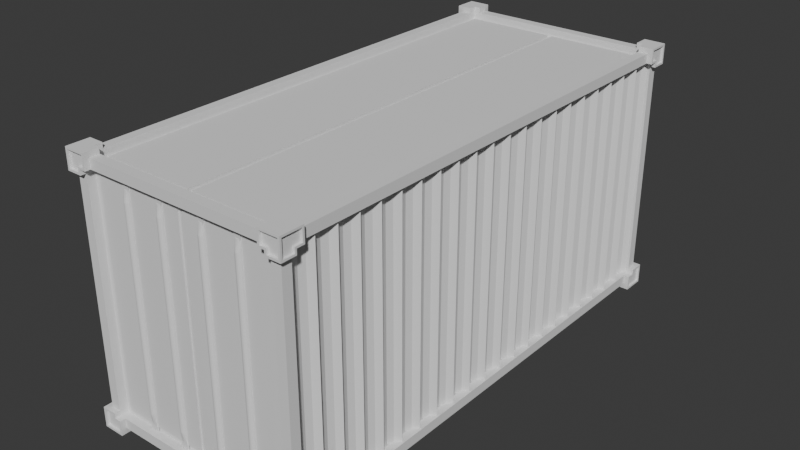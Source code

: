 # Source: coso_metal.blend  (saved by Blender 4.1.24; exported with 4.5.12 LTS)
import bpy
from mathutils import Matrix  # noqa: F401  (used for matrix-valued properties, if any)

bpy.ops.wm.read_factory_settings(use_empty=True)
scene = bpy.context.scene
scene.name = 'Scene'

# ---- collections
col_collection = bpy.data.collections.new('Collection'); scene.collection.children.link(col_collection)

# ---- world
world_world = bpy.data.worlds.new('World'); scene.world = world_world
world_world.use_nodes = True; world_world.node_tree.nodes.clear()
_N = world_world.node_tree.nodes; _L = world_world.node_tree.links
n0 = _N.new('ShaderNodeOutputWorld'); n0.name = 'World Output'; n0.location = (300, 300)
n1 = _N.new('ShaderNodeBackground'); n1.name = 'Background'; n1.location = (10, 300)
n1.inputs[0].default_value = (0.05088, 0.05088, 0.05088, 1.0)
_L.new(n1.outputs[0], n0.inputs[0])
n0.is_active_output = True
world_world.color = (0.05088, 0.05088, 0.05088)
world_world.use_sun_shadow = False
world_world.sun_shadow_jitter_overblur = 0.0

# ---- meshes
me_plane = bpy.data.meshes.new('Plane')
me_plane.from_pydata([(-0.9109, -2.223, 0.0), (-0.9109, 2.223, 0.0), (0.9109, 2.223, 0.0), (0.9109, -2.223, 0.0), (-0.9109, -2.223, 2.299), (0.9109, -2.223, 2.299), (0.9109, 2.223, 2.299), (-0.9109, 2.223, 2.299), (0.9109, 2.312, 0.08913), (-0.9109, 2.312, 0.08913), (-0.9109, 2.312, 2.21), (0.9109, 2.312, 2.21), (-0.9109, -2.312, 0.08913), (0.9109, -2.312, 0.08913), (0.9109, -2.312, 2.21), (-0.9109, -2.312, 2.21), (1.0, -2.223, 0.08913), (1.0, 2.223, 0.08913), (1.0, 2.223, 2.21), (1.0, -2.223, 2.21), (-1.0, 2.223, 0.08913), (-1.0, -2.223, 0.08913), (-1.0, -2.223, 2.21), (-1.0, 2.223, 2.21), (-0.9109, 2.223, 0.07592), (-0.9109, -2.223, 0.07592), (0.9109, -2.223, 0.07592), (0.9109, 2.223, 0.07592), (-0.9109, -2.223, 2.223), (0.9109, -2.223, 2.223), (-0.9109, 2.223, 2.223), (0.9109, 2.223, 2.223), (0.9109, 2.236, 0.08913), (-0.9109, 2.236, 0.08913), (0.9109, 2.236, 2.21), (-0.9109, 2.236, 2.21), (-0.9109, -2.236, 0.08913), (0.9109, -2.236, 0.08913), (-0.9109, -2.236, 2.21), (0.9109, -2.236, 2.21), (0.9241, -2.223, 0.08913), (0.9241, 2.223, 0.08913), (0.9241, -2.223, 2.21), (0.9241, 2.223, 2.21), (-0.9241, 2.223, 0.08913), (-0.9241, -2.223, 0.08913), (-0.9241, 2.223, 2.21), (-0.9241, -2.223, 2.21), (-0.8517, -2.312, 0.0), (0.8517, -2.312, 0.0), (0.8517, 2.312, 0.0), (-0.8517, 2.312, 0.0), (0.8517, -2.312, 2.299), (-0.8517, -2.312, 2.299), (-0.8517, 2.312, 2.299), (0.8517, 2.312, 2.299), (-0.8517, -2.223, 0.0), (0.8517, -2.223, 0.0), (-0.8517, 2.223, 0.0), (0.8517, 2.223, 0.0), (0.8517, -2.223, 2.299), (-0.8517, -2.223, 2.299), (0.8517, 2.223, 2.299), (-0.8517, 2.223, 2.299), (-0.8517, 2.312, 0.08913), (0.8517, 2.312, 0.08913), (-0.8517, 2.312, 2.21), (0.8517, 2.312, 2.21), (-0.8517, -2.312, 0.08913), (0.8517, -2.312, 0.08913), (0.8517, -2.312, 2.21), (-0.8517, -2.312, 2.21), (0.8517, -2.223, 0.07592), (-0.8517, -2.223, 0.07592), (0.8517, 2.223, 0.07592), (-0.8517, 2.223, 0.07592), (-0.8517, -2.223, 2.223), (0.8517, -2.223, 2.223), (-0.8517, 2.223, 2.223), (0.8517, 2.223, 2.223), (0.8517, 2.236, 0.08913), (-0.8517, 2.236, 0.08913), (0.8517, 2.236, 2.21), (-0.8517, 2.236, 2.21), (0.8517, -2.236, 0.08913), (-0.8517, -2.236, 0.08913), (-0.8517, -2.236, 2.21), (0.8517, -2.236, 2.21), (-0.8517, -2.151, 0.07592), (-0.8517, 2.151, 0.07592), (0.8517, 2.151, 0.07592), (0.8517, -2.151, 0.07592), (-0.8517, -2.151, 2.223), (-0.8517, 2.151, 2.223), (0.8517, 2.151, 2.223), (0.8517, -2.151, 2.223), (-0.9241, 2.151, 2.21), (-0.9241, -2.151, 2.21), (-0.9241, 2.151, 0.08913), (-0.9241, -2.151, 0.08913), (0.9241, 2.151, 2.21), (0.9241, -2.151, 2.21), (0.9241, -2.151, 0.08913), (0.9241, 2.151, 0.08913), (0.9109, 2.151, 2.223), (0.9109, -2.151, 2.223), (-0.9109, -2.151, 2.223), (-0.9109, 2.151, 2.223), (0.9109, -2.151, 0.07592), (0.9109, 2.151, 0.07592), (-0.9109, 2.151, 0.07592), (-0.9109, -2.151, 0.07592), (-1.0, -2.151, 2.21), (-1.0, 2.151, 2.21), (-1.0, -2.151, 0.08913), (-1.0, 2.151, 0.08913), (1.0, -2.151, 2.21), (1.0, 2.151, 2.21), (1.0, 2.151, 0.08913), (1.0, -2.151, 0.08913), (0.9109, 2.151, 2.299), (0.9109, -2.151, 2.299), (-0.9109, 2.151, 2.299), (-0.9109, -2.151, 2.299), (0.9109, -2.151, 0.0), (0.9109, 2.151, 0.0), (-0.9109, -2.151, 0.0), (-0.9109, 2.151, 0.0), (1.0, -2.151, 2.299), (1.0, 2.151, 2.299), (-1.0, 2.151, 2.299), (-1.0, -2.151, 2.299), (1.0, 2.151, 0.0), (1.0, -2.151, 0.0), (-1.0, -2.151, 0.0), (-1.0, 2.151, 0.0), (-0.9241, -2.223, 2.163), (-0.9241, -2.223, 0.1359), (-0.9241, 2.223, 0.1359), (-0.9241, 2.223, 2.163), (0.9241, 2.223, 2.163), (0.9241, 2.223, 0.1359), (0.9241, -2.223, 0.1359), (0.9241, -2.223, 2.163), (0.9109, -2.236, 0.1359), (0.9109, -2.236, 2.163), (-0.9109, -2.236, 0.1359), (-0.9109, -2.236, 2.163), (-0.9109, 2.236, 0.1359), (-0.9109, 2.236, 2.163), (0.9109, 2.236, 0.1359), (0.9109, 2.236, 2.163), (-1.0, -2.223, 0.1359), (-1.0, -2.223, 2.163), (-1.0, 2.223, 2.163), (-1.0, 2.223, 0.1359), (1.0, 2.223, 2.163), (1.0, 2.223, 0.1359), (1.0, -2.223, 2.163), (1.0, -2.223, 0.1359), (0.9109, -2.312, 0.1359), (0.9109, -2.312, 2.163), (-0.9109, -2.312, 2.163), (-0.9109, -2.312, 0.1359), (-0.9109, 2.312, 2.163), (-0.9109, 2.312, 0.1359), (0.9109, 2.312, 0.1359), (0.9109, 2.312, 2.163), (-1.0, -2.312, 0.1359), (-1.0, -2.312, 2.163), (1.0, -2.312, 2.163), (1.0, -2.312, 0.1359), (1.0, 2.312, 2.163), (1.0, 2.312, 0.1359), (-1.0, 2.312, 0.1359), (-1.0, 2.312, 2.163), (-0.9109, -2.223, -0.04863), (-1.031, -2.361, -0.03061), (-1.031, 2.361, -0.03061), (-0.9109, 2.223, -0.04863), (1.031, 2.361, -0.03061), (0.9109, 2.223, -0.04863), (1.031, -2.361, -0.03061), (0.9109, -2.223, -0.04863), (-0.9109, -2.223, 2.348), (-1.031, -2.361, 2.33), (1.031, -2.361, 2.33), (0.9109, -2.223, 2.348), (1.031, 2.361, 2.33), (0.9109, 2.223, 2.348), (-1.031, 2.361, 2.33), (-0.9109, 2.223, 2.348), (0.9109, 2.361, 0.08913), (-0.9289, 2.361, 0.07111), (-0.9289, 2.361, 2.228), (0.9289, 2.361, 2.228), (-0.9289, -2.361, 0.07111), (0.9289, -2.361, 0.07111), (0.9289, -2.361, 2.228), (-0.9289, -2.361, 2.228), (1.049, -2.223, 0.08913), (1.049, 2.223, 0.08913), (1.049, 2.223, 2.21), (1.049, -2.223, 2.21), (-1.049, 2.223, 0.08913), (-1.049, -2.223, 0.08913), (-1.049, -2.24, 2.227), (-1.049, 2.24, 2.227), (-0.8697, -2.361, 2.33), (-0.8697, -2.361, 2.228), (0.8697, -2.361, 2.228), (0.8697, -2.361, 2.33), (0.8697, -2.361, -0.03061), (0.8697, -2.361, 0.07111), (-0.8697, -2.361, 0.07111), (-0.8697, -2.361, -0.03061), (0.8697, 2.361, 2.33), (0.8697, 2.361, 2.228), (-0.8697, 2.361, 2.228), (-0.8697, 2.361, 2.33), (-0.8697, 2.361, -0.03061), (-0.8697, 2.361, 0.07111), (0.8697, 2.361, 0.07111), (0.8697, 2.361, -0.03061), (-0.8517, 2.223, 2.348), (0.8517, 2.223, 2.348), (0.8517, -2.223, 2.348), (-0.8517, -2.223, 2.348), (-0.8517, -2.223, -0.04863), (0.8517, -2.223, -0.04863), (0.8517, 2.223, -0.04863), (-0.8517, 2.223, -0.04863), (-1.049, 2.168, -0.03182), (-0.9109, 2.151, -0.04863), (-0.9109, -2.151, -0.04863), (-1.049, -2.168, -0.03182), (1.049, -2.168, -0.03182), (0.9109, -2.151, -0.04863), (0.9109, 2.151, -0.04863), (1.049, 2.168, -0.03182), (1.049, 2.168, 2.331), (0.9109, 2.151, 2.348), (0.9109, -2.151, 2.348), (1.049, -2.168, 2.331), (-1.049, -2.168, 2.331), (-0.9109, -2.151, 2.348), (-0.9109, 2.151, 2.348), (-1.049, 2.168, 2.331), (1.049, 2.168, 0.07232), (1.049, -2.168, 0.07232), (1.049, -2.168, 2.227), (1.049, 2.168, 2.227), (-1.049, -2.168, 0.07232), (-1.049, 2.168, 0.07232), (-1.049, 2.168, 2.227), (-1.049, -2.168, 2.227), (1.031, 2.361, 0.1179), (0.9289, 2.361, 0.1179), (0.9289, 2.361, 2.181), (1.031, 2.361, 2.181), (1.049, 2.24, 2.18), (1.049, 2.24, 0.1191), (1.031, -2.361, 0.1179), (1.049, -2.24, 0.1191), (1.049, -2.24, 2.18), (1.031, -2.361, 2.181), (0.9289, -2.361, 2.181), (0.9289, -2.361, 0.1179), (-1.031, -2.361, 2.181), (-1.049, -2.24, 2.18), (-1.049, -2.24, 0.1191), (-1.031, -2.361, 0.1179), (-1.031, 2.361, 2.181), (-0.9289, 2.361, 2.181), (-0.9289, 2.361, 0.1179), (-1.031, 2.361, 0.1179), (-0.9289, -2.361, 0.1179), (-0.9289, -2.361, 2.181), (-1.049, 2.24, 0.1191), (-1.049, 2.24, 2.18), (0.02403, 2.151, 2.257), (0.02403, -2.151, 2.257), (-0.02403, -2.151, 2.257), (-0.02403, 2.151, 2.257), (0.8517, -2.151, 2.257), (0.8517, 2.151, 2.257), (-0.8517, 2.151, 2.257), (-0.8517, -2.151, 2.257), (-0.02403, -2.223, 0.07592), (0.02403, -2.223, 0.07592), (0.02403, -2.223, 2.223), (-0.02403, -2.223, 2.223), (-0.02403, -2.312, 2.21), (0.02403, -2.312, 2.21), (0.02403, -2.236, 2.21), (-0.02403, -2.236, 2.21), (0.02403, 2.312, 2.21), (-0.02403, 2.312, 2.21), (-0.02403, 2.236, 2.21), (0.02403, 2.236, 2.21), (-0.02403, 2.223, 2.299), (0.02403, 2.223, 2.299), (-0.02403, 2.223, 2.223), (0.02403, 2.223, 2.223), (0.02403, 2.223, 0.0), (-0.02403, 2.223, 0.0), (0.02403, 2.223, 0.07592), (-0.02403, 2.223, 0.07592), (0.02403, -2.312, 0.08913), (-0.02403, -2.312, 0.08913), (0.02403, -2.236, 0.08913), (-0.02403, -2.236, 0.08913), (0.02403, 2.236, 0.08913), (-0.02403, 2.236, 0.08913), (-0.02403, -2.312, 2.299), (0.02403, -2.312, 2.299), (0.02403, -2.312, 0.0), (-0.02403, -2.312, 0.0), (0.02403, 2.312, 2.299), (-0.02403, 2.312, 2.299), (-0.02403, 2.312, 0.0), (0.02403, 2.312, 0.0), (0.02403, 2.312, 0.08913), (-0.02403, 2.312, 0.08913), (-0.02403, -2.223, 2.299), (0.02403, -2.223, 2.299), (0.02403, -2.223, 0.0), (-0.02403, -2.223, 0.0), (0.02403, -2.151, 0.07592), (-0.02403, -2.151, 0.07592), (-0.02403, 2.151, 0.07592), (0.02403, 2.151, 0.07592), (0.02403, 2.151, 2.223), (-0.02403, 2.151, 2.223), (-0.02403, -2.151, 2.223), (0.02403, -2.151, 2.223), (-0.8517, -2.361, 2.348), (-0.8517, -2.361, 2.21), (0.8517, -2.361, 2.21), (0.8517, -2.361, 2.348), (0.8517, -2.361, -0.04863), (0.8517, -2.361, 0.08913), (-0.8517, -2.361, 0.08913), (-0.8517, -2.361, -0.04863), (0.8517, 2.361, 2.348), (0.8517, 2.361, 2.21), (-0.8517, 2.361, 2.21), (-0.8517, 2.361, 2.348), (-0.8517, 2.361, -0.04863), (-0.8517, 2.361, 0.08913), (0.8517, 2.361, 0.08913), (0.8517, 2.361, -0.04863), (1.049, -2.344, -0.03182), (0.9109, -2.361, 0.08913), (-1.049, -2.344, -0.03182), (-0.9109, -2.361, 0.08913), (-1.049, 2.344, -0.03182), (-0.9109, 2.361, 0.08913), (1.049, 2.344, -0.03182), (0.9289, 2.361, 0.07111), (1.049, -2.344, 2.331), (0.9109, -2.361, 2.21), (-1.049, -2.344, 2.331), (-0.9109, -2.361, 2.21), (-1.049, 2.344, 2.331), (-0.9109, 2.361, 2.21), (1.049, 2.344, 2.331), (0.9109, 2.361, 2.21), (1.049, 2.344, 0.1191), (0.9109, 2.361, 0.1359), (0.9109, 2.361, 2.163), (1.049, 2.344, 2.18), (1.049, -2.344, 2.18), (0.9109, -2.361, 2.163), (0.9109, -2.361, 0.1359), (1.049, -2.344, 0.1191), (-1.049, 2.344, 2.18), (-0.9109, 2.361, 2.163), (-0.9109, 2.361, 0.1359), (-1.049, 2.344, 0.1191), (-1.049, -2.344, 0.1191), (-0.9109, -2.361, 0.1359), (-0.9109, -2.361, 2.163), (-1.049, -2.344, 2.18), (0.9289, 2.338, 0.07111), (1.031, 2.338, -0.03061), (-1.031, 2.338, -0.03061), (-0.9289, 2.338, 0.07111), (-1.031, 2.338, 2.33), (-0.9289, 2.338, 2.228), (1.031, 2.338, 2.33), (0.9289, 2.338, 2.228), (-0.9289, -2.338, 0.07111), (-1.031, -2.338, -0.03061), (1.031, -2.338, -0.03061), (0.9289, -2.338, 0.07111), (1.031, -2.338, 2.33), (0.9289, -2.338, 2.228), (-1.031, -2.338, 2.33), (-0.9289, -2.338, 2.228), (-0.8697, -2.338, 2.33), (-0.8697, -2.338, 2.228), (0.8697, -2.338, 2.228), (0.8697, -2.338, 2.33), (0.8697, -2.338, -0.03061), (0.8697, -2.338, 0.07111), (-0.8697, -2.338, 0.07111), (-0.8697, -2.338, -0.03061), (0.8697, 2.338, 2.33), (0.8697, 2.338, 2.228), (-0.8697, 2.338, 2.228), (-0.8697, 2.338, 2.33), (-0.8697, 2.338, -0.03061), (-0.8697, 2.338, 0.07111), (0.8697, 2.338, 0.07111), (0.8697, 2.338, -0.03061), (1.031, 2.338, 0.1179), (0.9289, 2.338, 0.1179), (0.9289, 2.338, 2.181), (1.031, 2.338, 2.181), (1.031, -2.338, 2.181), (0.9289, -2.338, 2.181), (0.9289, -2.338, 0.1179), (1.031, -2.338, 0.1179), (-1.031, 2.338, 2.181), (-0.9289, 2.338, 2.181), (-0.9289, 2.338, 0.1179), (-1.031, 2.338, 0.1179), (-1.031, -2.338, 0.1179), (-0.9289, -2.338, 0.1179), (-0.9289, -2.338, 2.181), (-1.031, -2.338, 2.181), (1.049, 2.151, -0.04863), (1.049, 2.151, 0.08913), (1.049, -2.151, 0.08913), (1.049, -2.151, -0.04863), (1.049, -2.151, 2.348), (1.049, -2.151, 2.21), (1.049, 2.151, 2.21), (1.049, 2.151, 2.348), (-1.049, -2.151, -0.04863), (-1.049, -2.151, 0.08913), (-1.049, 2.151, 0.08913), (-1.049, 2.151, -0.04863), (-1.049, 2.151, 2.348), (-1.049, 2.151, 2.21), (-1.049, -2.151, 2.21), (-1.049, -2.151, 2.348), (-1.049, -2.223, 2.21), (-1.049, 2.223, 2.21), (-1.049, 2.24, 0.07232), (-1.049, -2.24, 0.07232), (1.049, -2.24, 2.227), (1.049, 2.24, 2.227), (1.049, -2.24, 0.07232), (1.049, 2.24, 0.07232), (-1.049, 2.361, 2.348), (-1.049, -2.361, 2.348), (-1.049, 2.361, -0.04863), (-1.049, -2.361, -0.04863), (1.049, -2.361, 2.348), (1.049, 2.361, 2.348), (1.049, -2.361, -0.04863), (1.049, 2.361, -0.04863), (1.049, 2.361, 2.163), (1.049, 2.223, 2.163), (1.049, 2.223, 0.1359), (1.049, 2.361, 0.1359), (1.049, -2.361, 0.1359), (1.049, -2.223, 0.1359), (1.049, -2.223, 2.163), (1.049, -2.361, 2.163), (-1.049, -2.361, 2.163), (-1.049, -2.223, 2.163), (-1.049, -2.223, 0.1359), (-1.049, -2.361, 0.1359), (-1.049, 2.361, 0.1359), (-1.049, 2.223, 0.1359), (-1.049, 2.223, 2.163), (-1.049, 2.361, 2.163), (1.029, -2.24, 0.07232), (1.029, -2.344, -0.03182), (1.029, 2.344, -0.03182), (1.029, 2.24, 0.07232), (1.029, 2.344, 2.331), (1.029, 2.24, 2.227), (1.029, -2.344, 2.331), (1.029, -2.24, 2.227), (-1.029, 2.24, 0.07232), (-1.029, 2.344, -0.03182), (-1.029, -2.344, -0.03182), (-1.029, -2.24, 0.07232), (-1.029, -2.344, 2.331), (-1.029, -2.24, 2.227), (-1.029, 2.344, 2.331), (-1.029, 2.24, 2.227), (1.029, 2.168, -0.03182), (1.029, 2.168, 0.07232), (1.029, -2.168, 0.07232), (1.029, -2.168, -0.03182), (1.029, -2.168, 2.331), (1.029, -2.168, 2.227), (1.029, 2.168, 2.227), (1.029, 2.168, 2.331), (-1.029, -2.168, -0.03182), (-1.029, -2.168, 0.07232), (-1.029, 2.168, 0.07232), (-1.029, 2.168, -0.03182), (-1.029, 2.168, 2.331), (-1.029, 2.168, 2.227), (-1.029, -2.168, 2.227), (-1.029, -2.168, 2.331), (1.029, 2.344, 2.18), (1.029, 2.24, 2.18), (1.029, 2.24, 0.1191), (1.029, 2.344, 0.1191), (1.029, -2.344, 0.1191), (1.029, -2.24, 0.1191), (1.029, -2.24, 2.18), (1.029, -2.344, 2.18), (-1.029, -2.344, 2.18), (-1.029, -2.24, 2.18), (-1.029, -2.24, 0.1191), (-1.029, -2.344, 0.1191), (-1.029, 2.344, 0.1191), (-1.029, 2.24, 0.1191), (-1.029, 2.24, 2.18), (-1.029, 2.344, 2.18)], [], [(110, 24, 75, 89), (8, 65, 80, 32), (1, 58, 75, 24), (4, 61, 76, 28), (124, 3, 26, 108), (0, 126, 111, 25), (21, 152, 137, 45), (48, 68, 342, 343), (155, 174, 476, 477), (13, 69, 341, 353), (172, 167, 370, 464), (171, 160, 374, 468), (69, 49, 340, 341), (57, 3, 183, 229), (19, 116, 437, 203), (161, 170, 471, 373), (3, 57, 72, 26), (21, 114, 441, 205), (154, 23, 449, 478), (166, 173, 467, 369), (135, 115, 442, 443), (170, 158, 470, 471), (52, 70, 338, 339), (169, 162, 382, 472), (115, 20, 204, 442), (152, 21, 205, 474), (8, 166, 369, 192), (159, 171, 468, 469), (71, 53, 336, 337), (76, 92, 106, 28), (163, 168, 475, 381), (16, 119, 102, 40), (12, 68, 85, 36), (60, 5, 29, 77), (167, 11, 367, 370), (20, 115, 98, 44), (5, 121, 105, 29), (15, 162, 147, 38), (7, 122, 107, 30), (116, 19, 42, 101), (9, 165, 148, 33), (6, 62, 79, 31), (13, 160, 144, 37), (69, 13, 37, 84), (19, 158, 143, 42), (74, 90, 331, 306), (2, 125, 109, 27), (90, 74, 27, 109), (123, 4, 28, 106), (114, 134, 440, 441), (113, 23, 46, 96), (23, 113, 445, 449), (59, 74, 306, 304), (31, 79, 94, 104), (11, 67, 345, 367), (165, 9, 357, 378), (129, 117, 438, 439), (7, 63, 224, 191), (10, 164, 377, 365), (71, 86, 295, 292), (112, 22, 448, 446), (18, 117, 100, 43), (22, 112, 97, 47), (118, 17, 41, 103), (120, 6, 31, 104), (17, 157, 141, 41), (105, 95, 77, 29), (71, 15, 38, 86), (67, 11, 34, 82), (64, 9, 33, 81), (59, 2, 27, 74), (14, 70, 87, 39), (161, 14, 39, 145), (153, 22, 47, 136), (156, 18, 43, 140), (127, 1, 24, 110), (62, 6, 189, 225), (162, 15, 363, 382), (116, 128, 436, 437), (22, 153, 473, 448), (12, 163, 381, 355), (133, 119, 434, 435), (174, 165, 378, 476), (51, 58, 231, 348), (63, 7, 30, 78), (56, 0, 25, 73), (10, 66, 83, 35), (93, 78, 30, 107), (72, 91, 108, 26), (94, 79, 303, 332), (307, 330, 89, 75), (326, 289, 72, 57), (114, 21, 45, 99), (53, 71, 292, 314), (49, 69, 308, 316), (55, 67, 296, 318), (329, 88, 89, 330), (54, 63, 300, 319), (52, 60, 325, 315), (48, 56, 327, 317), (50, 59, 304, 321), (60, 77, 290, 325), (77, 95, 335, 290), (66, 10, 365, 346), (91, 328, 331, 90), (123, 106, 107, 122), (127, 110, 111, 126), (113, 96, 97, 112), (135, 127, 126, 134), (133, 124, 125, 132), (129, 120, 121, 128), (131, 123, 122, 130), (132, 118, 119, 133), (128, 116, 117, 129), (134, 114, 115, 135), (93, 107, 106, 92), (130, 113, 112, 131), (118, 103, 102, 119), (120, 104, 105, 121), (114, 99, 98, 115), (110, 89, 88, 111), (124, 108, 109, 125), (95, 105, 104, 94), (116, 101, 100, 117), (333, 93, 286, 283), (90, 109, 108, 91), (25, 111, 88, 73), (63, 78, 302, 300), (67, 82, 299, 296), (159, 16, 40, 142), (155, 20, 44, 138), (23, 154, 139, 46), (163, 12, 36, 146), (11, 167, 151, 34), (164, 10, 35, 149), (166, 8, 32, 150), (160, 13, 353, 374), (59, 50, 351, 230), (14, 161, 373, 361), (118, 132, 432, 433), (164, 175, 479, 377), (49, 57, 229, 340), (15, 71, 337, 363), (130, 122, 246, 444), (166, 167, 172, 173), (156, 157, 173, 172), (140, 141, 157, 156), (136, 137, 152, 153), (144, 160, 161, 145), (160, 171, 170, 161), (152, 168, 169, 153), (164, 165, 174, 175), (148, 165, 164, 149), (314, 324, 61, 53), (215, 214, 406, 407), (459, 440, 234, 176), (178, 275, 427, 386), (186, 211, 403, 396), (463, 432, 238, 181), (275, 274, 426, 427), (456, 444, 246, 191), (351, 463, 181, 230), (213, 212, 404, 405), (343, 459, 176, 228), (272, 190, 388, 424), (222, 359, 384, 414), (273, 272, 424, 425), (435, 462, 183, 237), (244, 255, 510, 511), (460, 436, 242, 187), (211, 210, 402, 403), (375, 352, 481, 516), (243, 360, 486, 500), (270, 451, 491, 522), (254, 247, 508, 509), (360, 372, 519, 486), (235, 354, 490, 504), (206, 269, 521, 493), (443, 458, 179, 233), (439, 461, 189, 241), (447, 457, 184, 245), (232, 253, 506, 507), (371, 366, 484, 512), (356, 232, 507, 489), (376, 279, 526, 527), (457, 336, 227, 184), (458, 348, 231, 179), (461, 344, 225, 189), (185, 268, 431, 398), (347, 456, 191, 224), (339, 460, 187, 226), (180, 223, 415, 385), (262, 267, 422, 423), (462, 340, 229, 183), (252, 235, 504, 505), (358, 368, 515, 482), (362, 244, 511, 492), (278, 379, 524, 525), (209, 208, 400, 401), (271, 177, 393, 428), (193, 221, 413, 387), (266, 265, 420, 421), (156, 172, 464, 465), (175, 154, 478, 479), (113, 130, 444, 445), (20, 155, 477, 204), (117, 18, 202, 438), (0, 56, 228, 176), (67, 55, 344, 345), (131, 112, 446, 447), (127, 135, 443, 233), (173, 157, 466, 467), (68, 12, 355, 342), (54, 66, 346, 347), (134, 126, 234, 440), (157, 17, 201, 466), (119, 16, 200, 434), (58, 1, 179, 231), (64, 51, 348, 349), (124, 133, 435, 237), (17, 118, 433, 201), (9, 64, 349, 357), (121, 5, 187, 242), (50, 65, 350, 351), (132, 125, 238, 432), (6, 120, 241, 189), (2, 59, 230, 181), (63, 54, 347, 224), (18, 156, 465, 202), (122, 7, 191, 246), (65, 8, 192, 350), (55, 62, 225, 344), (120, 129, 439, 241), (158, 19, 203, 470), (4, 123, 245, 184), (60, 52, 339, 226), (3, 124, 237, 183), (70, 14, 361, 338), (128, 121, 242, 436), (125, 2, 181, 238), (53, 61, 227, 336), (153, 169, 472, 473), (1, 127, 233, 179), (61, 4, 184, 227), (56, 48, 343, 228), (168, 152, 474, 475), (123, 131, 447, 245), (16, 159, 469, 200), (126, 0, 176, 234), (5, 60, 226, 187), (322, 312, 80, 65), (285, 280, 281, 284), (332, 335, 281, 280), (91, 72, 289, 328), (291, 334, 92, 76), (305, 307, 75, 58), (51, 64, 323, 320), (316, 326, 57, 49), (301, 303, 79, 62), (321, 322, 65, 50), (297, 298, 83, 66), (309, 311, 85, 68), (293, 294, 87, 70), (329, 288, 73, 88), (317, 309, 68, 48), (320, 305, 58, 51), (318, 301, 62, 55), (319, 297, 66, 54), (315, 293, 70, 52), (324, 291, 76, 61), (333, 302, 78, 93), (69, 84, 310, 308), (64, 81, 313, 323), (333, 334, 335, 332), (329, 330, 331, 328), (312, 322, 323, 313), (289, 326, 327, 288), (291, 324, 325, 290), (305, 320, 321, 304), (326, 316, 317, 327), (324, 314, 315, 325), (301, 318, 319, 300), (322, 321, 320, 323), (297, 319, 318, 296), (309, 317, 316, 308), (293, 315, 314, 292), (288, 329, 328, 289), (311, 309, 308, 310), (307, 305, 304, 306), (303, 301, 300, 302), (298, 297, 296, 299), (294, 293, 292, 295), (334, 291, 290, 335), (302, 333, 332, 303), (330, 307, 306, 331), (56, 73, 288, 327), (283, 286, 287, 282), (92, 334, 282, 287), (334, 333, 283, 282), (335, 95, 284, 281), (93, 92, 287, 286), (94, 332, 280, 285), (95, 94, 285, 284), (208, 209, 337, 336), (210, 211, 339, 338), (212, 213, 341, 340), (214, 215, 343, 342), (216, 217, 345, 344), (218, 219, 347, 346), (220, 221, 349, 348), (222, 223, 351, 350), (182, 212, 340, 462), (213, 197, 353, 341), (215, 177, 459, 343), (196, 214, 342, 355), (178, 220, 348, 458), (221, 193, 357, 349), (223, 180, 463, 351), (359, 222, 350, 192), (211, 186, 460, 339), (198, 210, 338, 361), (185, 208, 336, 457), (209, 199, 363, 337), (219, 190, 456, 347), (194, 218, 346, 365), (188, 216, 344, 461), (217, 195, 367, 345), (256, 257, 369, 467), (258, 259, 464, 370), (265, 266, 373, 471), (267, 262, 468, 374), (272, 273, 377, 479), (274, 275, 476, 378), (271, 276, 381, 475), (277, 268, 472, 382), (266, 198, 361, 373), (197, 267, 374, 353), (276, 196, 355, 381), (199, 277, 382, 363), (273, 194, 365, 377), (193, 274, 378, 357), (195, 258, 370, 367), (257, 359, 192, 369), (177, 271, 475, 459), (268, 185, 457, 472), (190, 272, 479, 456), (275, 178, 458, 476), (180, 256, 467, 463), (259, 188, 461, 464), (186, 265, 471, 460), (262, 182, 462, 468), (385, 415, 414, 384), (393, 407, 406, 392), (400, 398, 399, 401), (408, 390, 391, 409), (386, 427, 426, 387), (394, 423, 422, 395), (388, 411, 410, 389), (398, 431, 430, 399), (420, 396, 397, 421), (396, 403, 402, 397), (404, 394, 395, 405), (412, 386, 387, 413), (424, 388, 389, 425), (428, 393, 392, 429), (416, 385, 384, 417), (390, 419, 418, 391), (276, 271, 428, 429), (210, 198, 397, 402), (256, 180, 385, 416), (217, 216, 408, 409), (268, 277, 430, 431), (208, 185, 398, 400), (188, 259, 419, 390), (219, 218, 410, 411), (198, 266, 421, 397), (199, 209, 401, 399), (265, 186, 396, 420), (221, 220, 412, 413), (267, 197, 395, 422), (190, 219, 411, 388), (182, 262, 423, 394), (223, 222, 414, 415), (196, 276, 429, 392), (218, 194, 389, 410), (212, 182, 394, 404), (277, 199, 399, 430), (216, 188, 390, 408), (197, 213, 405, 395), (194, 273, 425, 389), (195, 217, 409, 391), (177, 215, 407, 393), (274, 193, 387, 426), (257, 256, 416, 417), (214, 196, 392, 406), (258, 195, 391, 418), (259, 258, 418, 419), (220, 178, 386, 412), (359, 257, 417, 384), (239, 248, 433, 432), (249, 236, 435, 434), (243, 250, 437, 436), (251, 240, 439, 438), (235, 252, 441, 440), (253, 232, 443, 442), (247, 254, 445, 444), (255, 244, 447, 446), (206, 255, 446, 448), (254, 207, 449, 445), (450, 253, 442, 204), (252, 451, 205, 441), (250, 452, 203, 437), (453, 251, 438, 202), (454, 249, 434, 200), (248, 455, 201, 433), (364, 247, 444, 456), (244, 362, 457, 447), (232, 356, 458, 443), (354, 235, 440, 459), (360, 243, 436, 460), (240, 366, 461, 439), (236, 352, 462, 435), (358, 239, 432, 463), (371, 260, 465, 464), (261, 368, 467, 466), (375, 263, 469, 468), (264, 372, 471, 470), (383, 269, 473, 472), (270, 380, 475, 474), (379, 278, 477, 476), (279, 376, 479, 478), (269, 206, 448, 473), (451, 270, 474, 205), (207, 279, 478, 449), (278, 450, 204, 477), (455, 261, 466, 201), (260, 453, 202, 465), (452, 264, 470, 203), (263, 454, 200, 469), (380, 354, 459, 475), (362, 383, 472, 457), (376, 364, 456, 479), (356, 379, 476, 458), (368, 358, 463, 467), (366, 371, 464, 461), (372, 360, 460, 471), (352, 375, 468, 462), (486, 519, 518, 487), (484, 503, 502, 485), (494, 527, 526, 495), (500, 486, 487, 501), (482, 515, 514, 483), (492, 511, 510, 493), (490, 523, 522, 491), (508, 494, 495, 509), (496, 482, 483, 497), (481, 499, 498, 480), (504, 490, 491, 505), (489, 507, 506, 488), (524, 489, 488, 525), (520, 492, 493, 521), (516, 481, 480, 517), (512, 484, 485, 513), (279, 207, 495, 526), (366, 240, 503, 484), (255, 206, 493, 510), (450, 278, 525, 488), (352, 236, 499, 481), (207, 254, 509, 495), (261, 455, 483, 514), (239, 358, 482, 496), (253, 450, 488, 506), (453, 260, 513, 485), (260, 371, 512, 513), (451, 252, 505, 491), (264, 452, 487, 518), (368, 261, 514, 515), (452, 250, 501, 487), (454, 263, 517, 480), (263, 375, 516, 517), (251, 453, 485, 502), (354, 380, 523, 490), (248, 239, 496, 497), (372, 264, 518, 519), (249, 454, 480, 498), (383, 362, 492, 520), (236, 249, 498, 499), (269, 383, 520, 521), (455, 248, 497, 483), (364, 376, 527, 494), (250, 243, 500, 501), (380, 270, 522, 523), (247, 364, 494, 508), (379, 356, 489, 524), (240, 251, 502, 503), (150, 151, 167, 166), (142, 143, 158, 159), (146, 147, 162, 163), (158, 170, 171, 159), (138, 139, 154, 155), (162, 169, 168, 163), (154, 175, 174, 155)])
_uv = me_plane.uv_layers.new(name='UVMap')
_uv.uv.foreach_set('vector', [0.04457, 0.9652, 0.04457, 0.9807, 0.07414, 0.9807, 0.07414, 0.9652, 0.9554, 1.0, 0.9259, 1.0, 0.9259, 1.0, 0.9554, 1.0, 0.04457, 0.9807, 0.07414, 0.9807, 0.07414, 0.9807, 0.04457, 0.9807, 0.04457, 0.01927, 0.07414, 0.01927, 0.07414, 0.01927, 0.04457, 0.01927, 0.9554, 0.03479, 0.9554, 0.01927, 0.9554, 0.01927, 0.9554, 0.03479, 0.04457, 0.01927, 0.04457, 0.03479, 0.04457, 0.03479, 0.04457, 0.01927, 0.0, 0.01927, 0.0, 0.01927, 0.0, 0.01927, 0.0, 0.01927, 0.07414, 0.0, 0.07414, 0.0, 0.07414, 0.0, 0.07414, 0.0, 0.0, 0.9807, 0.0, 1.0, 0.0, 1.0, 0.0, 0.9807, 0.9554, 0.0, 0.9259, 0.0, 0.9259, 0.0, 0.9554, 0.0, 1.0, 1.0, 0.9554, 1.0, 0.9554, 1.0, 1.0, 1.0, 1.0, 0.0, 0.9554, 0.0, 0.9554, 0.0, 1.0, 0.0, 0.9259, 0.0, 0.9259, 0.0, 0.9259, 0.0, 0.9259, 0.0, 0.9259, 0.01927, 0.9554, 0.01927, 0.9554, 0.01927, 0.9259, 0.01927, 1.0, 0.01927, 1.0, 0.03479, 1.0, 0.03479, 1.0, 0.01927, 0.9554, 0.0, 1.0, 0.0, 1.0, 0.0, 0.9554, 0.0, 0.9554, 0.01927, 0.9259, 0.01927, 0.9259, 0.01927, 0.9554, 0.01927, 0.0, 0.01927, 0.0, 0.03479, 0.0, 0.03479, 0.0, 0.01927, 0.0, 0.9807, 0.0, 0.9807, 0.0, 0.9807, 0.0, 0.9807, 0.9554, 1.0, 1.0, 1.0, 1.0, 1.0, 0.9554, 1.0, 0.0, 0.9652, 0.0, 0.9652, 0.0, 0.9652, 0.0, 0.9652, 1.0, 0.0, 1.0, 0.01927, 1.0, 0.01927, 1.0, 0.0, 0.9259, 0.0, 0.9259, 0.0, 0.9259, 0.0, 0.9259, 0.0, 0.0, 0.0, 0.04457, 0.0, 0.04457, 0.0, 0.0, 0.0, 0.0, 0.9652, 0.0, 0.9807, 0.0, 0.9807, 0.0, 0.9652, 0.0, 0.01927, 0.0, 0.01927, 0.0, 0.01927, 0.0, 0.01927, 0.9554, 1.0, 0.9554, 1.0, 0.9554, 1.0, 0.9554, 1.0, 1.0, 0.01927, 1.0, 0.0, 1.0, 0.0, 1.0, 0.01927, 0.07414, 0.0, 0.07414, 0.0, 0.07414, 0.0, 0.07414, 0.0, 0.07414, 0.01927, 0.07414, 0.03479, 0.04457, 0.03479, 0.04457, 0.01927, 0.04457, 0.0, 0.0, 0.0, 0.0, 0.0, 0.04457, 0.0, 1.0, 0.01927, 1.0, 0.03479, 1.0, 0.03479, 1.0, 0.01927, 0.04457, 0.0, 0.07414, 0.0, 0.07414, 0.0, 0.04457, 0.0, 0.9259, 0.01927, 0.9554, 0.01927, 0.9554, 0.01927, 0.9259, 0.01927, 0.9554, 1.0, 0.9554, 1.0, 0.9554, 1.0, 0.9554, 1.0, 0.0, 0.9807, 0.0, 0.9652, 0.0, 0.9652, 0.0, 0.9807, 0.9554, 0.01927, 0.9554, 0.03479, 0.9554, 0.03479, 0.9554, 0.01927, 0.04457, 0.0, 0.04457, 0.0, 0.04457, 0.0, 0.04457, 0.0, 0.04457, 0.9807, 0.04457, 0.9652, 0.04457, 0.9652, 0.04457, 0.9807, 1.0, 0.03479, 1.0, 0.01927, 1.0, 0.01927, 1.0, 0.03479, 0.04457, 1.0, 0.04457, 1.0, 0.04457, 1.0, 0.04457, 1.0, 0.9554, 0.9807, 0.9259, 0.9807, 0.9259, 0.9807, 0.9554, 0.9807, 0.9554, 0.0, 0.9554, 0.0, 0.9554, 0.0, 0.9554, 0.0, 0.9259, 0.0, 0.9554, 0.0, 0.9554, 0.0, 0.9259, 0.0, 1.0, 0.01927, 1.0, 0.01927, 1.0, 0.01927, 1.0, 0.01927, 0.9259, 0.9807, 0.9259, 0.9652, 0.512, 0.9652, 0.512, 0.9807, 0.9554, 0.9807, 0.9554, 0.9652, 0.9554, 0.9652, 0.9554, 0.9807, 0.9259, 0.9652, 0.9259, 0.9807, 0.9554, 0.9807, 0.9554, 0.9652, 0.04457, 0.03479, 0.04457, 0.01927, 0.04457, 0.01927, 0.04457, 0.03479, 0.0, 0.03479, 0.0, 0.03479, 0.0, 0.03479, 0.0, 0.03479, 0.0, 0.9652, 0.0, 0.9807, 0.0, 0.9807, 0.0, 0.9652, 0.0, 0.9807, 0.0, 0.9652, 0.0, 0.9652, 0.0, 0.9807, 0.9259, 0.9807, 0.9259, 0.9807, 0.512, 0.9807, 0.512, 0.9807, 0.9554, 0.9807, 0.9259, 0.9807, 0.9259, 0.9652, 0.9554, 0.9652, 0.9554, 1.0, 0.9259, 1.0, 0.9259, 1.0, 0.9554, 1.0, 0.04457, 1.0, 0.04457, 1.0, 0.04457, 1.0, 0.04457, 1.0, 1.0, 0.9652, 1.0, 0.9652, 1.0, 0.9652, 1.0, 0.9652, 0.04457, 0.9807, 0.07414, 0.9807, 0.07414, 0.9807, 0.04457, 0.9807, 0.04457, 1.0, 0.04457, 1.0, 0.04457, 1.0, 0.04457, 1.0, 0.07414, 0.0, 0.07414, 0.0, 0.488, 0.0, 0.488, 0.0, 0.0, 0.03479, 0.0, 0.01927, 0.0, 0.01927, 0.0, 0.03479, 1.0, 0.9807, 1.0, 0.9652, 1.0, 0.9652, 1.0, 0.9807, 0.0, 0.01927, 0.0, 0.03479, 0.0, 0.03479, 0.0, 0.01927, 1.0, 0.9652, 1.0, 0.9807, 1.0, 0.9807, 1.0, 0.9652, 0.9554, 0.9652, 0.9554, 0.9807, 0.9554, 0.9807, 0.9554, 0.9652, 1.0, 0.9807, 1.0, 0.9807, 1.0, 0.9807, 1.0, 0.9807, 0.9554, 0.03479, 0.9259, 0.03479, 0.9259, 0.01927, 0.9554, 0.01927, 0.07414, 0.0, 0.04457, 0.0, 0.04457, 0.0, 0.07414, 0.0, 0.9259, 1.0, 0.9554, 1.0, 0.9554, 1.0, 0.9259, 1.0, 0.07414, 1.0, 0.04457, 1.0, 0.04457, 1.0, 0.07414, 1.0, 0.9259, 0.9807, 0.9554, 0.9807, 0.9554, 0.9807, 0.9259, 0.9807, 0.9554, 0.0, 0.9259, 0.0, 0.9259, 0.0, 0.9554, 0.0, 0.9554, 0.0, 0.9554, 0.0, 0.9554, 0.0, 0.9554, 0.0, 0.0, 0.01927, 0.0, 0.01927, 0.0, 0.01927, 0.0, 0.01927, 1.0, 0.9807, 1.0, 0.9807, 1.0, 0.9807, 1.0, 0.9807, 0.04457, 0.9652, 0.04457, 0.9807, 0.04457, 0.9807, 0.04457, 0.9652, 0.9259, 0.9807, 0.9554, 0.9807, 0.9554, 0.9807, 0.9259, 0.9807, 0.04457, 0.0, 0.04457, 0.0, 0.04457, 0.0, 0.04457, 0.0, 1.0, 0.03479, 1.0, 0.03479, 1.0, 0.03479, 1.0, 0.03479, 0.0, 0.01927, 0.0, 0.01927, 0.0, 0.01927, 0.0, 0.01927, 0.04457, 0.0, 0.04457, 0.0, 0.04457, 0.0, 0.04457, 0.0, 1.0, 0.03479, 1.0, 0.03479, 1.0, 0.03479, 1.0, 0.03479, 0.0, 1.0, 0.04457, 1.0, 0.04457, 1.0, 0.0, 1.0, 0.07414, 1.0, 0.07414, 0.9807, 0.07414, 0.9807, 0.07414, 1.0, 0.07414, 0.9807, 0.04457, 0.9807, 0.04457, 0.9807, 0.07414, 0.9807, 0.07414, 0.01927, 0.04457, 0.01927, 0.04457, 0.01927, 0.07414, 0.01927, 0.04457, 1.0, 0.07414, 1.0, 0.07414, 1.0, 0.04457, 1.0, 0.07414, 0.9652, 0.07414, 0.9807, 0.04457, 0.9807, 0.04457, 0.9652, 0.9259, 0.01927, 0.9259, 0.03479, 0.9554, 0.03479, 0.9554, 0.01927, 0.9259, 0.9652, 0.9259, 0.9807, 0.512, 0.9807, 0.512, 0.9652, 0.488, 0.9807, 0.488, 0.9652, 0.07414, 0.9652, 0.07414, 0.9807, 0.512, 0.01927, 0.512, 0.01927, 0.9259, 0.01927, 0.9259, 0.01927, 0.0, 0.03479, 0.0, 0.01927, 0.0, 0.01927, 0.0, 0.03479, 0.07414, 0.0, 0.07414, 0.0, 0.488, 0.0, 0.488, 0.0, 0.9259, 0.0, 0.9259, 0.0, 0.512, 0.0, 0.512, 0.0, 0.9259, 1.0, 0.9259, 1.0, 0.512, 1.0, 0.512, 1.0, 0.488, 0.03479, 0.07414, 0.03479, 0.07414, 0.9652, 0.488, 0.9652, 0.07414, 1.0, 0.07414, 0.9807, 0.488, 0.9807, 0.488, 1.0, 0.9259, 0.0, 0.9259, 0.01927, 0.512, 0.01927, 0.512, 0.0, 0.07414, 0.0, 0.07414, 0.01927, 0.488, 0.01927, 0.488, 0.0, 0.9259, 1.0, 0.9259, 0.9807, 0.512, 0.9807, 0.512, 1.0, 0.9259, 0.01927, 0.9259, 0.01927, 0.512, 0.01927, 0.512, 0.01927, 0.9259, 0.01927, 0.9259, 0.03479, 0.512, 0.03479, 0.512, 0.01927, 0.07414, 1.0, 0.04457, 1.0, 0.04457, 1.0, 0.07414, 1.0, 0.9259, 0.03479, 0.512, 0.03479, 0.512, 0.9652, 0.9259, 0.9652, 0.04457, 0.03479, 0.04457, 0.03479, 0.04457, 0.9652, 0.04457, 0.9652, 0.04457, 0.9652, 0.04457, 0.9652, 0.04457, 0.03479, 0.04457, 0.03479, 0.0, 0.9652, 0.0, 0.9652, 0.0, 0.03479, 0.0, 0.03479, 0.0, 0.9652, 0.04457, 0.9652, 0.04457, 0.03479, 0.0, 0.03479, 1.0, 0.03479, 0.9554, 0.03479, 0.9554, 0.9652, 1.0, 0.9652, 1.0, 0.9652, 0.9554, 0.9652, 0.9554, 0.03479, 1.0, 0.03479, 0.0, 0.03479, 0.04457, 0.03479, 0.04457, 0.9652, 0.0, 0.9652, 1.0, 0.9652, 1.0, 0.9652, 1.0, 0.03479, 1.0, 0.03479, 1.0, 0.03479, 1.0, 0.03479, 1.0, 0.9652, 1.0, 0.9652, 0.0, 0.03479, 0.0, 0.03479, 0.0, 0.9652, 0.0, 0.9652, 0.07414, 0.9652, 0.04457, 0.9652, 0.04457, 0.03479, 0.07414, 0.03479, 0.0, 0.9652, 0.0, 0.9652, 0.0, 0.03479, 0.0, 0.03479, 1.0, 0.9652, 1.0, 0.9652, 1.0, 0.03479, 1.0, 0.03479, 0.9554, 0.9652, 0.9554, 0.9652, 0.9554, 0.03479, 0.9554, 0.03479, 0.0, 0.03479, 0.0, 0.03479, 0.0, 0.9652, 0.0, 0.9652, 0.04457, 0.9652, 0.07414, 0.9652, 0.07414, 0.03479, 0.04457, 0.03479, 0.9554, 0.03479, 0.9554, 0.03479, 0.9554, 0.9652, 0.9554, 0.9652, 0.9259, 0.03479, 0.9554, 0.03479, 0.9554, 0.9652, 0.9259, 0.9652, 1.0, 0.03479, 1.0, 0.03479, 1.0, 0.9652, 1.0, 0.9652, 0.488, 0.9652, 0.07414, 0.9652, 0.07414, 0.9652, 0.488, 0.9652, 0.9259, 0.9652, 0.9554, 0.9652, 0.9554, 0.03479, 0.9259, 0.03479, 0.04457, 0.01927, 0.04457, 0.03479, 0.07414, 0.03479, 0.07414, 0.01927, 0.07414, 0.9807, 0.07414, 0.9807, 0.488, 0.9807, 0.488, 0.9807, 0.9259, 1.0, 0.9259, 1.0, 0.512, 1.0, 0.512, 1.0, 1.0, 0.01927, 1.0, 0.01927, 1.0, 0.01927, 1.0, 0.01927, 0.0, 0.9807, 0.0, 0.9807, 0.0, 0.9807, 0.0, 0.9807, 0.0, 0.9807, 0.0, 0.9807, 0.0, 0.9807, 0.0, 0.9807, 0.04457, 0.0, 0.04457, 0.0, 0.04457, 0.0, 0.04457, 0.0, 0.9554, 1.0, 0.9554, 1.0, 0.9554, 1.0, 0.9554, 1.0, 0.04457, 1.0, 0.04457, 1.0, 0.04457, 1.0, 0.04457, 1.0, 0.9554, 1.0, 0.9554, 1.0, 0.9554, 1.0, 0.9554, 1.0, 0.9554, 0.0, 0.9554, 0.0, 0.9554, 0.0, 0.9554, 0.0, 0.9259, 0.9807, 0.9259, 1.0, 0.9259, 1.0, 0.9259, 0.9807, 0.9554, 0.0, 0.9554, 0.0, 0.9554, 0.0, 0.9554, 0.0, 1.0, 0.9652, 1.0, 0.9652, 1.0, 0.9652, 1.0, 0.9652, 0.04457, 1.0, 0.0, 1.0, 0.0, 1.0, 0.04457, 1.0, 0.9259, 0.0, 0.9259, 0.01927, 0.9259, 0.01927, 0.9259, 0.0, 0.04457, 0.0, 0.07414, 0.0, 0.07414, 0.0, 0.04457, 0.0, 0.0, 0.9652, 0.04457, 0.9652, 0.04457, 0.9652, 0.0, 0.9652, 0.9554, 1.0, 0.9554, 1.0, 1.0, 1.0, 1.0, 1.0, 1.0, 0.9807, 1.0, 0.9807, 1.0, 1.0, 1.0, 1.0, 1.0, 0.9807, 1.0, 0.9807, 1.0, 0.9807, 1.0, 0.9807, 0.0, 0.01927, 0.0, 0.01927, 0.0, 0.01927, 0.0, 0.01927, 0.9554, 0.0, 0.9554, 0.0, 0.9554, 0.0, 0.9554, 0.0, 0.9554, 0.0, 1.0, 0.0, 1.0, 0.0, 0.9554, 0.0, 0.0, 0.01927, 0.0, 0.0, 0.0, 0.0, 0.0, 0.01927, 0.04457, 1.0, 0.04457, 1.0, 0.0, 1.0, 0.0, 1.0, 0.04457, 1.0, 0.04457, 1.0, 0.04457, 1.0, 0.04457, 1.0, 0.488, 0.0, 0.488, 0.01927, 0.07414, 0.01927, 0.07414, 0.0, 0.06707, 0.0, 0.06578, 0.0, 0.06578, 0.0, 0.06707, 0.0, 0.0, 0.0, 0.0, 0.03479, 0.04457, 0.03479, 0.04457, 0.01927, 0.005829, 1.0, 0.005829, 1.0, 0.005829, 1.0, 0.005829, 1.0, 0.9942, 0.0, 0.9329, 0.0, 0.9329, 0.0, 0.9942, 0.0, 1.0, 1.0, 1.0, 0.9652, 0.9554, 0.9652, 0.9554, 0.9807, 0.005829, 1.0, 0.03874, 1.0, 0.03874, 1.0, 0.005829, 1.0, 0.0, 1.0, 0.0, 0.9652, 0.04457, 0.9652, 0.04457, 0.9807, 0.9259, 1.0, 1.0, 1.0, 0.9554, 0.9807, 0.9259, 0.9807, 0.9342, 0.0, 0.9329, 0.0, 0.9329, 0.0, 0.9342, 0.0, 0.07414, 0.0, 0.0, 0.0, 0.04457, 0.01927, 0.07414, 0.01927, 0.005829, 1.0, 0.005829, 1.0, 0.005829, 1.0, 0.005829, 1.0, 0.9342, 1.0, 0.9613, 1.0, 0.9613, 1.0, 0.9342, 1.0, 0.03874, 1.0, 0.005829, 1.0, 0.005829, 1.0, 0.03874, 1.0, 1.0, 0.03479, 1.0, 0.0, 0.9554, 0.01927, 0.9554, 0.03479, 0.0, 0.03187, 0.0, 0.03139, 0.0, 0.03139, 0.0, 0.03187, 1.0, 0.0, 1.0, 0.03479, 0.9554, 0.03479, 0.9554, 0.01927, 0.9329, 0.0, 0.9342, 0.0, 0.9342, 0.0, 0.9329, 0.0, 1.0, 0.002351, 1.0, 0.002351, 1.0, 0.002351, 1.0, 0.002351, 1.0, 0.03187, 1.0, 0.002351, 1.0, 0.002351, 1.0, 0.03187, 0.0, 0.01692, 0.0, 0.01692, 0.0, 0.01692, 0.0, 0.01692, 0.0, 0.9686, 0.0, 0.9681, 0.0, 0.9681, 0.0, 0.9686, 1.0, 0.002351, 1.0, 0.002351, 1.0, 0.002351, 1.0, 0.002351, 0.0, 0.03187, 0.0, 0.002351, 0.0, 0.002351, 0.0, 0.03187, 0.0, 0.01692, 0.0, 0.01692, 0.0, 0.01692, 0.0, 0.01692, 0.0, 0.9652, 0.0, 1.0, 0.04457, 0.9807, 0.04457, 0.9652, 1.0, 0.9652, 1.0, 1.0, 0.9554, 0.9807, 0.9554, 0.9652, 0.0, 0.03479, 0.0, 0.0, 0.04457, 0.01927, 0.04457, 0.03479, 0.0, 0.9681, 0.0, 0.9686, 0.0, 0.9686, 0.0, 0.9681, 1.0, 0.9976, 1.0, 0.9976, 1.0, 0.9976, 1.0, 0.9976, 0.0, 0.9976, 0.0, 0.9681, 0.0, 0.9681, 0.0, 0.9976, 0.0, 0.9976, 0.0, 0.9831, 0.0, 0.9831, 0.0, 0.9976, 0.0, 0.0, 0.07414, 0.0, 0.07414, 0.01927, 0.04457, 0.01927, 0.0, 1.0, 0.07414, 1.0, 0.07414, 0.9807, 0.04457, 0.9807, 1.0, 1.0, 0.9259, 1.0, 0.9259, 0.9807, 0.9554, 0.9807, 0.005829, 0.0, 0.005829, 0.0, 0.005829, 0.0, 0.005829, 0.0, 0.07414, 1.0, 0.0, 1.0, 0.04457, 0.9807, 0.07414, 0.9807, 0.9259, 0.0, 1.0, 0.0, 0.9554, 0.01927, 0.9259, 0.01927, 0.9942, 1.0, 0.9329, 1.0, 0.9329, 1.0, 0.9942, 1.0, 0.9942, 0.0, 0.9613, 0.0, 0.9613, 0.0, 0.9942, 0.0, 1.0, 0.0, 0.9259, 0.0, 0.9259, 0.01927, 0.9554, 0.01927, 0.0, 0.03139, 0.0, 0.03187, 0.0, 0.03187, 0.0, 0.03139, 1.0, 0.9976, 1.0, 0.9976, 1.0, 0.9976, 1.0, 0.9976, 0.0, 0.002351, 0.0, 0.03187, 0.0, 0.03187, 0.0, 0.002351, 0.0, 0.9831, 0.0, 0.9976, 0.0, 0.9976, 0.0, 0.9831, 0.06578, 0.0, 0.06707, 0.0, 0.06707, 0.0, 0.06578, 0.0, 0.005829, 0.0, 0.005829, 0.0, 0.005829, 0.0, 0.005829, 0.0, 0.03874, 1.0, 0.06578, 1.0, 0.06578, 1.0, 0.03874, 1.0, 0.9613, 0.0, 0.9942, 0.0, 0.9942, 0.0, 0.9613, 0.0, 1.0, 0.9807, 1.0, 1.0, 1.0, 1.0, 1.0, 0.9807, 0.0, 1.0, 0.0, 0.9807, 0.0, 0.9807, 0.0, 1.0, 0.0, 0.9652, 0.0, 0.9652, 0.0, 0.9652, 0.0, 0.9652, 0.0, 0.9807, 0.0, 0.9807, 0.0, 0.9807, 0.0, 0.9807, 1.0, 0.9652, 1.0, 0.9807, 1.0, 0.9807, 1.0, 0.9652, 0.04457, 0.01927, 0.07414, 0.01927, 0.07414, 0.01927, 0.04457, 0.01927, 0.9259, 1.0, 0.9259, 1.0, 0.9259, 1.0, 0.9259, 1.0, 0.0, 0.03479, 0.0, 0.03479, 0.0, 0.03479, 0.0, 0.03479, 0.04457, 0.9652, 0.0, 0.9652, 0.0, 0.9652, 0.04457, 0.9652, 1.0, 1.0, 1.0, 0.9807, 1.0, 0.9807, 1.0, 1.0, 0.07414, 0.0, 0.04457, 0.0, 0.04457, 0.0, 0.07414, 0.0, 0.07414, 1.0, 0.07414, 1.0, 0.07414, 1.0, 0.07414, 1.0, 0.0, 0.03479, 0.04457, 0.03479, 0.04457, 0.03479, 0.0, 0.03479, 1.0, 0.9807, 1.0, 0.9807, 1.0, 0.9807, 1.0, 0.9807, 1.0, 0.03479, 1.0, 0.01927, 1.0, 0.01927, 1.0, 0.03479, 0.07414, 0.9807, 0.04457, 0.9807, 0.04457, 0.9807, 0.07414, 0.9807, 0.07414, 1.0, 0.07414, 1.0, 0.07414, 1.0, 0.07414, 1.0, 0.9554, 0.03479, 1.0, 0.03479, 1.0, 0.03479, 0.9554, 0.03479, 1.0, 0.9807, 1.0, 0.9652, 1.0, 0.9652, 1.0, 0.9807, 0.04457, 1.0, 0.07414, 1.0, 0.07414, 1.0, 0.04457, 1.0, 0.9554, 0.03479, 0.9554, 0.01927, 0.9554, 0.01927, 0.9554, 0.03479, 0.9259, 1.0, 0.9259, 1.0, 0.9259, 1.0, 0.9259, 1.0, 1.0, 0.9652, 0.9554, 0.9652, 0.9554, 0.9652, 1.0, 0.9652, 0.9554, 0.9807, 0.9554, 0.9652, 0.9554, 0.9652, 0.9554, 0.9807, 0.9554, 0.9807, 0.9259, 0.9807, 0.9259, 0.9807, 0.9554, 0.9807, 0.07414, 0.9807, 0.07414, 1.0, 0.07414, 1.0, 0.07414, 0.9807, 1.0, 0.9807, 1.0, 0.9807, 1.0, 0.9807, 1.0, 0.9807, 0.04457, 0.9652, 0.04457, 0.9807, 0.04457, 0.9807, 0.04457, 0.9652, 0.9259, 1.0, 0.9554, 1.0, 0.9554, 1.0, 0.9259, 1.0, 0.9259, 1.0, 0.9259, 0.9807, 0.9259, 0.9807, 0.9259, 1.0, 0.9554, 0.9652, 1.0, 0.9652, 1.0, 0.9652, 0.9554, 0.9652, 1.0, 0.01927, 1.0, 0.01927, 1.0, 0.01927, 1.0, 0.01927, 0.04457, 0.01927, 0.04457, 0.03479, 0.04457, 0.03479, 0.04457, 0.01927, 0.9259, 0.01927, 0.9259, 0.0, 0.9259, 0.0, 0.9259, 0.01927, 0.9554, 0.01927, 0.9554, 0.03479, 0.9554, 0.03479, 0.9554, 0.01927, 0.9259, 0.0, 0.9554, 0.0, 0.9554, 0.0, 0.9259, 0.0, 1.0, 0.03479, 0.9554, 0.03479, 0.9554, 0.03479, 1.0, 0.03479, 0.9554, 0.9652, 0.9554, 0.9807, 0.9554, 0.9807, 0.9554, 0.9652, 0.07414, 0.0, 0.07414, 0.01927, 0.07414, 0.01927, 0.07414, 0.0, 0.0, 0.01927, 0.0, 0.0, 0.0, 0.0, 0.0, 0.01927, 0.04457, 0.9807, 0.04457, 0.9652, 0.04457, 0.9652, 0.04457, 0.9807, 0.07414, 0.01927, 0.04457, 0.01927, 0.04457, 0.01927, 0.07414, 0.01927, 0.07414, 0.01927, 0.07414, 0.0, 0.07414, 0.0, 0.07414, 0.01927, 0.0, 0.0, 0.0, 0.01927, 0.0, 0.01927, 0.0, 0.0, 0.04457, 0.03479, 0.0, 0.03479, 0.0, 0.03479, 0.04457, 0.03479, 1.0, 0.01927, 1.0, 0.01927, 1.0, 0.01927, 1.0, 0.01927, 0.04457, 0.03479, 0.04457, 0.01927, 0.04457, 0.01927, 0.04457, 0.03479, 0.9554, 0.01927, 0.9259, 0.01927, 0.9259, 0.01927, 0.9554, 0.01927, 0.512, 1.0, 0.512, 1.0, 0.9259, 1.0, 0.9259, 1.0, 0.9259, 0.9652, 0.512, 0.9652, 0.512, 0.03479, 0.9259, 0.03479, 0.512, 0.9652, 0.512, 0.03479, 0.512, 0.03479, 0.512, 0.9652, 0.9259, 0.03479, 0.9259, 0.01927, 0.512, 0.01927, 0.512, 0.03479, 0.488, 0.01927, 0.488, 0.03479, 0.07414, 0.03479, 0.07414, 0.01927, 0.488, 0.9807, 0.488, 0.9807, 0.07414, 0.9807, 0.07414, 0.9807, 0.07414, 1.0, 0.07414, 1.0, 0.488, 1.0, 0.488, 1.0, 0.512, 0.0, 0.512, 0.01927, 0.9259, 0.01927, 0.9259, 0.0, 0.512, 0.9807, 0.512, 0.9807, 0.9259, 0.9807, 0.9259, 0.9807, 0.512, 1.0, 0.512, 1.0, 0.9259, 1.0, 0.9259, 1.0, 0.488, 1.0, 0.488, 1.0, 0.07414, 1.0, 0.07414, 1.0, 0.488, 0.0, 0.488, 0.0, 0.07414, 0.0, 0.07414, 0.0, 0.512, 0.0, 0.512, 0.0, 0.9259, 0.0, 0.9259, 0.0, 0.488, 0.03479, 0.488, 0.01927, 0.07414, 0.01927, 0.07414, 0.03479, 0.488, 0.0, 0.488, 0.0, 0.07414, 0.0, 0.07414, 0.0, 0.488, 1.0, 0.488, 0.9807, 0.07414, 0.9807, 0.07414, 1.0, 0.512, 1.0, 0.512, 0.9807, 0.9259, 0.9807, 0.9259, 1.0, 0.488, 1.0, 0.488, 1.0, 0.07414, 1.0, 0.07414, 1.0, 0.512, 0.0, 0.512, 0.0, 0.9259, 0.0, 0.9259, 0.0, 0.488, 0.01927, 0.488, 0.01927, 0.07414, 0.01927, 0.07414, 0.01927, 0.488, 0.9652, 0.488, 0.9807, 0.07414, 0.9807, 0.07414, 0.9652, 0.9259, 0.0, 0.9259, 0.0, 0.512, 0.0, 0.512, 0.0, 0.07414, 1.0, 0.07414, 1.0, 0.488, 1.0, 0.488, 1.0, 0.488, 0.9652, 0.488, 0.03479, 0.512, 0.03479, 0.512, 0.9652, 0.488, 0.03479, 0.488, 0.9652, 0.512, 0.9652, 0.512, 0.03479, 0.512, 1.0, 0.512, 1.0, 0.488, 1.0, 0.488, 1.0, 0.512, 0.01927, 0.512, 0.01927, 0.488, 0.01927, 0.488, 0.01927, 0.488, 0.01927, 0.488, 0.01927, 0.512, 0.01927, 0.512, 0.01927, 0.488, 0.9807, 0.488, 1.0, 0.512, 1.0, 0.512, 0.9807, 0.512, 0.01927, 0.512, 0.0, 0.488, 0.0, 0.488, 0.01927, 0.488, 0.01927, 0.488, 0.0, 0.512, 0.0, 0.512, 0.01927, 0.512, 0.9807, 0.512, 1.0, 0.488, 1.0, 0.488, 0.9807, 0.512, 1.0, 0.512, 1.0, 0.488, 1.0, 0.488, 1.0, 0.488, 1.0, 0.488, 1.0, 0.512, 1.0, 0.512, 1.0, 0.488, 0.0, 0.488, 0.0, 0.512, 0.0, 0.512, 0.0, 0.512, 0.0, 0.512, 0.0, 0.488, 0.0, 0.488, 0.0, 0.488, 0.01927, 0.488, 0.03479, 0.512, 0.03479, 0.512, 0.01927, 0.488, 0.0, 0.488, 0.0, 0.512, 0.0, 0.512, 0.0, 0.488, 0.9807, 0.488, 0.9807, 0.512, 0.9807, 0.512, 0.9807, 0.512, 0.9807, 0.512, 0.9807, 0.488, 0.9807, 0.488, 0.9807, 0.488, 1.0, 0.488, 1.0, 0.512, 1.0, 0.512, 1.0, 0.512, 0.0, 0.512, 0.0, 0.488, 0.0, 0.488, 0.0, 0.488, 0.03479, 0.488, 0.01927, 0.512, 0.01927, 0.512, 0.03479, 0.488, 0.9807, 0.488, 0.9652, 0.512, 0.9652, 0.512, 0.9807, 0.488, 0.9652, 0.488, 0.9807, 0.512, 0.9807, 0.512, 0.9652, 0.07414, 0.01927, 0.07414, 0.01927, 0.488, 0.01927, 0.488, 0.01927, 0.488, 0.9652, 0.07414, 0.9652, 0.07414, 0.03479, 0.488, 0.03479, 0.07414, 0.03479, 0.488, 0.03479, 0.488, 0.03479, 0.07414, 0.03479, 0.488, 0.03479, 0.488, 0.9652, 0.488, 0.9652, 0.488, 0.03479, 0.512, 0.03479, 0.9259, 0.03479, 0.9259, 0.03479, 0.512, 0.03479, 0.07414, 0.9652, 0.07414, 0.03479, 0.07414, 0.03479, 0.07414, 0.9652, 0.9259, 0.9652, 0.512, 0.9652, 0.512, 0.9652, 0.9259, 0.9652, 0.9259, 0.03479, 0.9259, 0.9652, 0.9259, 0.9652, 0.9259, 0.03479, 0.06707, 0.0, 0.06578, 0.0, 0.07414, 0.0, 0.07414, 0.0, 0.9342, 0.0, 0.9329, 0.0, 0.9259, 0.0, 0.9259, 0.0, 0.9329, 0.0, 0.9342, 0.0, 0.9259, 0.0, 0.9259, 0.0, 0.06578, 0.0, 0.06707, 0.0, 0.07414, 0.0, 0.07414, 0.0, 0.9329, 1.0, 0.9342, 1.0, 0.9259, 1.0, 0.9259, 1.0, 0.06578, 1.0, 0.06707, 1.0, 0.07414, 1.0, 0.07414, 1.0, 0.06707, 1.0, 0.06578, 1.0, 0.07414, 1.0, 0.07414, 1.0, 0.9342, 1.0, 0.9329, 1.0, 0.9259, 1.0, 0.9259, 1.0, 0.9942, 0.0, 0.9329, 0.0, 0.9259, 0.0, 1.0, 0.0, 0.9342, 0.0, 0.9613, 0.0, 0.9554, 0.0, 0.9259, 0.0, 0.06707, 0.0, 0.005829, 0.0, 0.0, 0.0, 0.07414, 0.0, 0.03874, 0.0, 0.06578, 0.0, 0.07414, 0.0, 0.04457, 0.0, 0.005829, 1.0, 0.06707, 1.0, 0.07414, 1.0, 0.0, 1.0, 0.06578, 1.0, 0.03874, 1.0, 0.04457, 1.0, 0.07414, 1.0, 0.9329, 1.0, 0.9942, 1.0, 1.0, 1.0, 0.9259, 1.0, 0.9613, 1.0, 0.9342, 1.0, 0.9259, 1.0, 0.9554, 1.0, 0.9329, 0.0, 0.9942, 0.0, 1.0, 0.0, 0.9259, 0.0, 0.9613, 0.0, 0.9342, 0.0, 0.9259, 0.0, 0.9554, 0.0, 0.005829, 0.0, 0.06707, 0.0, 0.07414, 0.0, 0.0, 0.0, 0.06578, 0.0, 0.03874, 0.0, 0.04457, 0.0, 0.07414, 0.0, 0.06707, 1.0, 0.005829, 1.0, 0.0, 1.0, 0.07414, 1.0, 0.03874, 1.0, 0.06578, 1.0, 0.07414, 1.0, 0.04457, 1.0, 0.9942, 1.0, 0.9329, 1.0, 0.9259, 1.0, 1.0, 1.0, 0.9342, 1.0, 0.9613, 1.0, 0.9554, 1.0, 0.9259, 1.0, 0.9942, 1.0, 0.9613, 1.0, 0.9554, 1.0, 1.0, 1.0, 0.9613, 1.0, 0.9942, 1.0, 1.0, 1.0, 0.9554, 1.0, 0.9942, 0.0, 0.9613, 0.0, 0.9554, 0.0, 1.0, 0.0, 0.9613, 0.0, 0.9942, 0.0, 1.0, 0.0, 0.9554, 0.0, 0.005829, 1.0, 0.03874, 1.0, 0.04457, 1.0, 0.0, 1.0, 0.03874, 1.0, 0.005829, 1.0, 0.0, 1.0, 0.04457, 1.0, 0.005829, 0.0, 0.03874, 0.0, 0.04457, 0.0, 0.0, 0.0, 0.03874, 0.0, 0.005829, 0.0, 0.0, 0.0, 0.04457, 0.0, 0.9613, 0.0, 0.9613, 0.0, 0.9554, 0.0, 0.9554, 0.0, 0.9613, 0.0, 0.9613, 0.0, 0.9554, 0.0, 0.9554, 0.0, 0.03874, 0.0, 0.03874, 0.0, 0.04457, 0.0, 0.04457, 0.0, 0.03874, 0.0, 0.03874, 0.0, 0.04457, 0.0, 0.04457, 0.0, 0.03874, 1.0, 0.03874, 1.0, 0.04457, 1.0, 0.04457, 1.0, 0.03874, 1.0, 0.03874, 1.0, 0.04457, 1.0, 0.04457, 1.0, 0.9613, 1.0, 0.9613, 1.0, 0.9554, 1.0, 0.9554, 1.0, 0.9613, 1.0, 0.9613, 1.0, 0.9554, 1.0, 0.9554, 1.0, 0.005829, 0.0, 0.005829, 0.0, 0.0, 0.0, 0.0, 0.0, 0.005829, 0.0, 0.005829, 0.0, 0.0, 0.0, 0.0, 0.0, 0.005829, 1.0, 0.005829, 1.0, 0.0, 1.0, 0.0, 1.0, 0.005829, 1.0, 0.005829, 1.0, 0.0, 1.0, 0.0, 1.0, 0.9942, 1.0, 0.9942, 1.0, 1.0, 1.0, 1.0, 1.0, 0.9942, 1.0, 0.9942, 1.0, 1.0, 1.0, 1.0, 1.0, 0.9942, 0.0, 0.9942, 0.0, 1.0, 0.0, 1.0, 0.0, 0.9942, 0.0, 0.9942, 0.0, 1.0, 0.0, 1.0, 0.0, 0.9942, 1.0, 0.9329, 1.0, 0.9342, 1.0, 0.9613, 1.0, 0.005829, 0.0, 0.06707, 0.0, 0.06578, 0.0, 0.03874, 0.0, 0.06707, 0.0, 0.005829, 0.0, 0.03874, 0.0, 0.06578, 0.0, 0.9329, 1.0, 0.9942, 1.0, 0.9613, 1.0, 0.9342, 1.0, 0.005829, 1.0, 0.005829, 1.0, 0.03874, 1.0, 0.03874, 1.0, 0.9942, 0.0, 0.9942, 0.0, 0.9613, 0.0, 0.9613, 0.0, 0.005829, 1.0, 0.06707, 1.0, 0.06578, 1.0, 0.03874, 1.0, 0.005829, 0.0, 0.005829, 0.0, 0.03874, 0.0, 0.03874, 0.0, 0.9942, 0.0, 0.9942, 0.0, 0.9613, 0.0, 0.9613, 0.0, 0.9942, 0.0, 0.9329, 0.0, 0.9342, 0.0, 0.9613, 0.0, 0.9329, 0.0, 0.9942, 0.0, 0.9613, 0.0, 0.9342, 0.0, 0.06707, 1.0, 0.005829, 1.0, 0.03874, 1.0, 0.06578, 1.0, 0.005829, 1.0, 0.005829, 1.0, 0.03874, 1.0, 0.03874, 1.0, 0.005829, 0.0, 0.005829, 0.0, 0.03874, 0.0, 0.03874, 0.0, 0.9942, 1.0, 0.9942, 1.0, 0.9613, 1.0, 0.9613, 1.0, 0.9942, 1.0, 0.9942, 1.0, 0.9613, 1.0, 0.9613, 1.0, 0.03874, 0.0, 0.005829, 0.0, 0.005829, 0.0, 0.03874, 0.0, 0.9342, 0.0, 0.9613, 0.0, 0.9613, 0.0, 0.9342, 0.0, 0.9942, 1.0, 0.9942, 1.0, 0.9942, 1.0, 0.9942, 1.0, 0.9342, 1.0, 0.9329, 1.0, 0.9329, 1.0, 0.9342, 1.0, 0.005829, 0.0, 0.03874, 0.0, 0.03874, 0.0, 0.005829, 0.0, 0.06707, 0.0, 0.005829, 0.0, 0.005829, 0.0, 0.06707, 0.0, 0.9942, 1.0, 0.9942, 1.0, 0.9942, 1.0, 0.9942, 1.0, 0.06707, 1.0, 0.06578, 1.0, 0.06578, 1.0, 0.06707, 1.0, 0.9613, 0.0, 0.9613, 0.0, 0.9613, 0.0, 0.9613, 0.0, 0.03874, 0.0, 0.06578, 0.0, 0.06578, 0.0, 0.03874, 0.0, 0.9942, 0.0, 0.9942, 0.0, 0.9942, 0.0, 0.9942, 0.0, 0.06578, 1.0, 0.06707, 1.0, 0.06707, 1.0, 0.06578, 1.0, 0.9613, 0.0, 0.9613, 0.0, 0.9613, 0.0, 0.9613, 0.0, 0.005829, 1.0, 0.06707, 1.0, 0.06707, 1.0, 0.005829, 1.0, 0.9942, 0.0, 0.9942, 0.0, 0.9942, 0.0, 0.9942, 0.0, 0.9329, 1.0, 0.9342, 1.0, 0.9342, 1.0, 0.9329, 1.0, 0.03874, 0.0, 0.03874, 0.0, 0.03874, 0.0, 0.03874, 0.0, 0.06578, 1.0, 0.03874, 1.0, 0.03874, 1.0, 0.06578, 1.0, 0.9329, 0.0, 0.9942, 0.0, 0.9942, 0.0, 0.9329, 0.0, 0.03874, 0.0, 0.03874, 0.0, 0.03874, 0.0, 0.03874, 0.0, 0.9329, 1.0, 0.9942, 1.0, 0.9942, 1.0, 0.9329, 1.0, 0.9613, 0.0, 0.9342, 0.0, 0.9342, 0.0, 0.9613, 0.0, 0.03874, 1.0, 0.03874, 1.0, 0.03874, 1.0, 0.03874, 1.0, 0.9613, 1.0, 0.9342, 1.0, 0.9342, 1.0, 0.9613, 1.0, 0.005829, 0.0, 0.06707, 0.0, 0.06707, 0.0, 0.005829, 0.0, 0.03874, 1.0, 0.03874, 1.0, 0.03874, 1.0, 0.03874, 1.0, 0.9613, 1.0, 0.9942, 1.0, 0.9942, 1.0, 0.9613, 1.0, 0.06578, 0.0, 0.03874, 0.0, 0.03874, 0.0, 0.06578, 0.0, 0.9613, 1.0, 0.9613, 1.0, 0.9613, 1.0, 0.9613, 1.0, 0.9942, 1.0, 0.9613, 1.0, 0.9613, 1.0, 0.9942, 1.0, 0.06707, 1.0, 0.005829, 1.0, 0.005829, 1.0, 0.06707, 1.0, 0.9613, 1.0, 0.9613, 1.0, 0.9613, 1.0, 0.9613, 1.0, 1.0, 0.9681, 1.0, 0.9686, 1.0, 0.9652, 1.0, 0.9652, 1.0, 0.03139, 1.0, 0.03187, 1.0, 0.03479, 1.0, 0.03479, 1.0, 0.03187, 1.0, 0.03139, 1.0, 0.03479, 1.0, 0.03479, 1.0, 0.9686, 1.0, 0.9681, 1.0, 0.9652, 1.0, 0.9652, 0.0, 0.03187, 0.0, 0.03139, 0.0, 0.03479, 0.0, 0.03479, 0.0, 0.9686, 0.0, 0.9681, 0.0, 0.9652, 0.0, 0.9652, 0.0, 0.9681, 0.0, 0.9686, 0.0, 0.9652, 0.0, 0.9652, 0.0, 0.03139, 0.0, 0.03187, 0.0, 0.03479, 0.0, 0.03479, 0.0, 0.01692, 0.0, 0.03139, 0.0, 0.03479, 0.0, 0.01927, 0.0, 0.9686, 0.0, 0.9831, 0.0, 0.9807, 0.0, 0.9652, 0.0, 0.9831, 0.0, 0.9686, 0.0, 0.9652, 0.0, 0.9807, 0.0, 0.03139, 0.0, 0.01692, 0.0, 0.01927, 0.0, 0.03479, 1.0, 0.03139, 1.0, 0.01692, 1.0, 0.01927, 1.0, 0.03479, 1.0, 0.9831, 1.0, 0.9686, 1.0, 0.9652, 1.0, 0.9807, 1.0, 0.01692, 1.0, 0.03139, 1.0, 0.03479, 1.0, 0.01927, 1.0, 0.9686, 1.0, 0.9831, 1.0, 0.9807, 1.0, 0.9652, 0.0, 0.9976, 0.0, 0.9681, 0.0, 0.9652, 0.0, 1.0, 0.0, 0.03187, 0.0, 0.002351, 0.0, 0.0, 0.0, 0.03479, 0.0, 0.9681, 0.0, 0.9976, 0.0, 1.0, 0.0, 0.9652, 0.0, 0.002351, 0.0, 0.03187, 0.0, 0.03479, 0.0, 0.0, 1.0, 0.002351, 1.0, 0.03187, 1.0, 0.03479, 1.0, 0.0, 1.0, 0.9681, 1.0, 0.9976, 1.0, 1.0, 1.0, 0.9652, 1.0, 0.03187, 1.0, 0.002351, 1.0, 0.0, 1.0, 0.03479, 1.0, 0.9976, 1.0, 0.9681, 1.0, 0.9652, 1.0, 1.0, 1.0, 0.9976, 1.0, 0.9831, 1.0, 0.9807, 1.0, 1.0, 1.0, 0.9831, 1.0, 0.9976, 1.0, 1.0, 1.0, 0.9807, 1.0, 0.002351, 1.0, 0.01692, 1.0, 0.01927, 1.0, 0.0, 1.0, 0.01692, 1.0, 0.002351, 1.0, 0.0, 1.0, 0.01927, 0.0, 0.002351, 0.0, 0.01692, 0.0, 0.01927, 0.0, 0.0, 0.0, 0.01692, 0.0, 0.002351, 0.0, 0.0, 0.0, 0.01927, 0.0, 0.9976, 0.0, 0.9831, 0.0, 0.9807, 0.0, 1.0, 0.0, 0.9831, 0.0, 0.9976, 0.0, 1.0, 0.0, 0.9807, 0.0, 0.01692, 0.0, 0.01692, 0.0, 0.01927, 0.0, 0.01927, 0.0, 0.01692, 0.0, 0.01692, 0.0, 0.01927, 0.0, 0.01927, 0.0, 0.9831, 0.0, 0.9831, 0.0, 0.9807, 0.0, 0.9807, 0.0, 0.9831, 0.0, 0.9831, 0.0, 0.9807, 0.0, 0.9807, 1.0, 0.9831, 1.0, 0.9831, 1.0, 0.9807, 1.0, 0.9807, 1.0, 0.9831, 1.0, 0.9831, 1.0, 0.9807, 1.0, 0.9807, 1.0, 0.01692, 1.0, 0.01692, 1.0, 0.01927, 1.0, 0.01927, 1.0, 0.01692, 1.0, 0.01692, 1.0, 0.01927, 1.0, 0.01927, 0.0, 0.002351, 0.0, 0.002351, 0.0, 0.0, 0.0, 0.0, 0.0, 0.002351, 0.0, 0.002351, 0.0, 0.0, 0.0, 0.0, 0.0, 0.9976, 0.0, 0.9976, 0.0, 1.0, 0.0, 1.0, 0.0, 0.9976, 0.0, 0.9976, 0.0, 1.0, 0.0, 1.0, 1.0, 0.9976, 1.0, 0.9976, 1.0, 1.0, 1.0, 1.0, 1.0, 0.9976, 1.0, 0.9976, 1.0, 1.0, 1.0, 1.0, 1.0, 0.002351, 1.0, 0.002351, 1.0, 0.0, 1.0, 0.0, 1.0, 0.002351, 1.0, 0.002351, 1.0, 0.0, 1.0, 0.0, 1.0, 0.002351, 1.0, 0.002351, 1.0, 0.01692, 1.0, 0.01692, 1.0, 0.9976, 1.0, 0.9681, 1.0, 0.9686, 1.0, 0.9831, 0.0, 0.9976, 0.0, 0.9976, 0.0, 0.9831, 0.0, 0.9831, 1.0, 0.03187, 1.0, 0.002351, 1.0, 0.01692, 1.0, 0.03139, 1.0, 0.9976, 1.0, 0.9976, 1.0, 0.9831, 1.0, 0.9831, 0.0, 0.002351, 0.0, 0.03187, 0.0, 0.03139, 0.0, 0.01692, 0.0, 0.002351, 0.0, 0.002351, 0.0, 0.01692, 0.0, 0.01692, 0.0, 0.9681, 0.0, 0.9976, 0.0, 0.9831, 0.0, 0.9686, 1.0, 0.9681, 1.0, 0.9976, 1.0, 0.9831, 1.0, 0.9686, 1.0, 0.002351, 1.0, 0.03187, 1.0, 0.03139, 1.0, 0.01692, 0.0, 0.03187, 0.0, 0.002351, 0.0, 0.01692, 0.0, 0.03139, 0.0, 0.9976, 0.0, 0.9681, 0.0, 0.9686, 0.0, 0.9831, 0.0, 0.9976, 0.0, 0.9976, 0.0, 0.9831, 0.0, 0.9831, 0.0, 0.002351, 0.0, 0.002351, 0.0, 0.01692, 0.0, 0.01692, 1.0, 0.002351, 1.0, 0.002351, 1.0, 0.01692, 1.0, 0.01692, 1.0, 0.9976, 1.0, 0.9976, 1.0, 0.9831, 1.0, 0.9831, 0.0, 0.9831, 0.0, 0.9831, 0.0, 0.9831, 0.0, 0.9831, 1.0, 0.9976, 1.0, 0.9681, 1.0, 0.9681, 1.0, 0.9976, 0.0, 0.03139, 0.0, 0.01692, 0.0, 0.01692, 0.0, 0.03139, 0.0, 0.9831, 0.0, 0.9831, 0.0, 0.9831, 0.0, 0.9831, 1.0, 0.002351, 1.0, 0.03187, 1.0, 0.03187, 1.0, 0.002351, 0.0, 0.9831, 0.0, 0.9686, 0.0, 0.9686, 0.0, 0.9831, 1.0, 0.9831, 1.0, 0.9831, 1.0, 0.9831, 1.0, 0.9831, 1.0, 0.9681, 1.0, 0.9976, 1.0, 0.9976, 1.0, 0.9681, 0.0, 0.9686, 0.0, 0.9831, 0.0, 0.9831, 0.0, 0.9686, 1.0, 0.9831, 1.0, 0.9831, 1.0, 0.9831, 1.0, 0.9831, 1.0, 0.9831, 1.0, 0.9976, 1.0, 0.9976, 1.0, 0.9831, 0.0, 0.01692, 0.0, 0.03139, 0.0, 0.03139, 0.0, 0.01692, 1.0, 0.01692, 1.0, 0.01692, 1.0, 0.01692, 1.0, 0.01692, 1.0, 0.9976, 1.0, 0.9831, 1.0, 0.9831, 1.0, 0.9976, 1.0, 0.01692, 1.0, 0.03139, 1.0, 0.03139, 1.0, 0.01692, 1.0, 0.01692, 1.0, 0.01692, 1.0, 0.01692, 1.0, 0.01692, 1.0, 0.01692, 1.0, 0.002351, 1.0, 0.002351, 1.0, 0.01692, 1.0, 0.9686, 1.0, 0.9831, 1.0, 0.9831, 1.0, 0.9686, 0.0, 0.002351, 0.0, 0.002351, 0.0, 0.002351, 0.0, 0.002351, 1.0, 0.9686, 1.0, 0.9681, 1.0, 0.9681, 1.0, 0.9686, 1.0, 0.002351, 1.0, 0.01692, 1.0, 0.01692, 1.0, 0.002351, 1.0, 0.03139, 1.0, 0.01692, 1.0, 0.01692, 1.0, 0.03139, 0.0, 0.002351, 0.0, 0.002351, 0.0, 0.002351, 0.0, 0.002351, 1.0, 0.03187, 1.0, 0.03139, 1.0, 0.03139, 1.0, 0.03187, 0.0, 0.01692, 0.0, 0.002351, 0.0, 0.002351, 0.0, 0.01692, 1.0, 0.9831, 1.0, 0.9686, 1.0, 0.9686, 1.0, 0.9831, 0.0, 0.9976, 0.0, 0.9976, 0.0, 0.9976, 0.0, 0.9976, 1.0, 0.03139, 1.0, 0.03187, 1.0, 0.03187, 1.0, 0.03139, 0.0, 0.002351, 0.0, 0.01692, 0.0, 0.01692, 0.0, 0.002351, 0.0, 0.9681, 0.0, 0.9976, 0.0, 0.9976, 0.0, 0.9681, 0.0, 0.9976, 0.0, 0.9976, 0.0, 0.9976, 0.0, 0.9976, 1.0, 0.9681, 1.0, 0.9686, 1.0, 0.9686, 1.0, 0.9681, 0.9554, 1.0, 0.9554, 1.0, 0.9554, 1.0, 0.9554, 1.0, 1.0, 0.01927, 1.0, 0.01927, 1.0, 0.01927, 1.0, 0.01927, 0.04457, 0.0, 0.04457, 0.0, 0.04457, 0.0, 0.04457, 0.0, 1.0, 0.01927, 1.0, 0.0, 1.0, 0.0, 1.0, 0.01927, 0.0, 0.9807, 0.0, 0.9807, 0.0, 0.9807, 0.0, 0.9807, 0.04457, 0.0, 0.0, 0.0, 0.0, 0.0, 0.04457, 0.0, 0.0, 0.9807, 0.0, 1.0, 0.0, 1.0, 0.0, 0.9807])
me_plane.update()
me_circle_001 = bpy.data.meshes.new('Circle.001')
me_circle_001.from_pydata([(0.866, -0.5, 4.121), (0.5, 0.866, 4.121), (0.866, 0.5, 4.121), (1.0, 0.0, 4.121), (0.5, -0.866, 4.121), (0.5, -0.866, 0.0), (0.866, -0.5, 0.0), (1.0, 0.0, 0.0), (0.866, 0.5, 0.0), (0.5, 0.866, 0.0)], [], [(8, 7, 3, 2), (6, 5, 4, 0), (9, 8, 2, 1), (7, 6, 0, 3)])
_uv = me_circle_001.uv_layers.new(name='UVMap')
_uv.uv.foreach_set('vector', [0.0, 0.0, 0.0, 0.0, 0.0, 0.0, 0.0, 0.0, 0.0, 0.0, 0.0, 0.0, 0.0, 0.0, 0.0, 0.0, 0.0, 0.0, 0.0, 0.0, 0.0, 0.0, 0.0, 0.0, 0.0, 0.0, 0.0, 0.0, 0.0, 0.0, 0.0, 0.0])
me_circle_001.update()
me_plane_002 = bpy.data.meshes.new('Plane.002')
me_plane_002.from_pydata([(12.97, 45.74, 0.2439), (14.97, 45.74, 0.2439), (12.42, 47.74, 0.2439), (15.52, 47.74, 0.2439), (12.42, 47.74, 0.4935), (12.97, 45.74, 0.4935), (14.97, 45.74, 0.4935), (15.52, 47.74, 0.4935), (12.83, 23.88, 0.3355), (12.83, 46.18, 0.3355), (12.91, 23.88, 0.08258), (12.91, 46.18, 0.2546), (13.16, 23.88, -0.1318), (13.16, 46.18, 0.1861), (13.53, 23.88, -0.2751), (13.53, 46.18, 0.1402), (13.97, 23.88, -0.3254), (13.97, 46.18, 0.1241), (14.41, 23.88, -0.2751), (14.41, 46.18, 0.1402), (14.78, 23.88, -0.1318), (14.78, 46.18, 0.1861), (15.03, 23.88, 0.08258), (15.03, 46.18, 0.2546), (15.12, 23.88, 0.3355), (15.12, 46.18, 0.3355), (15.03, 23.88, 0.5884), (15.03, 46.18, 0.4164), (14.78, 23.88, 0.8029), (14.78, 46.18, 0.485), (14.41, 23.88, 0.9461), (14.41, 46.18, 0.5308), (13.97, 23.88, 0.9964), (13.97, 46.18, 0.5469), (13.53, 23.88, 0.9461), (13.53, 46.18, 0.5308), (13.16, 23.88, 0.8029), (13.16, 46.18, 0.485), (12.91, 23.88, 0.5884), (12.91, 46.18, 0.4164), (12.83, 44.09, 0.3355), (12.91, 44.09, 0.08258), (13.16, 44.09, -0.1318), (13.53, 44.09, -0.2751), (13.97, 44.09, -0.3254), (14.41, 44.09, -0.2751), (14.78, 44.09, -0.1318), (15.03, 44.09, 0.08258), (15.12, 44.09, 0.3355), (15.03, 44.09, 0.5884), (14.78, 44.09, 0.8029), (14.41, 44.09, 0.9461), (13.97, 44.09, 0.9964), (13.53, 44.09, 0.9461), (13.16, 44.09, 0.8029), (12.91, 44.09, 0.5884), (12.97, 2.016, 0.2439), (14.97, 2.016, 0.2439), (12.42, 0.01629, 0.2439), (15.52, 0.01629, 0.2439), (12.42, 0.01629, 0.4935), (12.97, 2.016, 0.4935), (14.97, 2.016, 0.4935), (15.52, 0.01629, 0.4935), (12.83, 1.575, 0.3355), (12.91, 1.575, 0.2546), (13.16, 1.575, 0.1861), (13.53, 1.575, 0.1402), (13.97, 1.575, 0.1241), (14.41, 1.575, 0.1402), (14.78, 1.575, 0.1861), (15.03, 1.575, 0.2546), (15.12, 1.575, 0.3355), (15.03, 1.575, 0.4164), (14.78, 1.575, 0.485), (14.41, 1.575, 0.5308), (13.97, 1.575, 0.5469), (13.53, 1.575, 0.5308), (13.16, 1.575, 0.485), (12.91, 1.575, 0.4164), (12.83, 3.659, 0.3355), (12.91, 3.659, 0.08258), (13.16, 3.659, -0.1318), (13.53, 3.659, -0.2751), (13.97, 3.659, -0.3254), (14.41, 3.659, -0.2751), (14.78, 3.659, -0.1318), (15.03, 3.659, 0.08258), (15.12, 3.659, 0.3355), (15.03, 3.659, 0.5884), (14.78, 3.659, 0.8029), (14.41, 3.659, 0.9461), (13.97, 3.659, 0.9964), (13.53, 3.659, 0.9461), (13.16, 3.659, 0.8029), (12.91, 3.659, 0.5884), (26.6, 45.74, 0.2439), (28.6, 45.74, 0.2439), (26.05, 47.74, 0.2439), (29.14, 47.74, 0.2439), (26.05, 47.74, 0.4935), (26.6, 45.74, 0.4935), (28.6, 45.74, 0.4935), (29.14, 47.74, 0.4935), (26.45, 23.88, 0.3355), (26.45, 46.18, 0.3355), (26.54, 23.88, 0.08258), (26.54, 46.18, 0.2546), (26.79, 23.88, -0.1318), (26.79, 46.18, 0.1861), (27.16, 23.88, -0.2751), (27.16, 46.18, 0.1402), (27.6, 23.88, -0.3254), (27.6, 46.18, 0.1241), (28.03, 23.88, -0.2751), (28.03, 46.18, 0.1402), (28.41, 23.88, -0.1318), (28.41, 46.18, 0.1861), (28.65, 23.88, 0.08258), (28.65, 46.18, 0.2546), (28.74, 23.88, 0.3355), (28.74, 46.18, 0.3355), (28.65, 23.88, 0.5884), (28.65, 46.18, 0.4164), (28.41, 23.88, 0.8029), (28.41, 46.18, 0.485), (28.03, 23.88, 0.9461), (28.03, 46.18, 0.5308), (27.6, 23.88, 0.9964), (27.6, 46.18, 0.5469), (27.16, 23.88, 0.9461), (27.16, 46.18, 0.5308), (26.79, 23.88, 0.8029), (26.79, 46.18, 0.485), (26.54, 23.88, 0.5884), (26.54, 46.18, 0.4164), (26.45, 44.09, 0.3355), (26.54, 44.09, 0.08258), (26.79, 44.09, -0.1318), (27.16, 44.09, -0.2751), (27.6, 44.09, -0.3254), (28.03, 44.09, -0.2751), (28.41, 44.09, -0.1318), (28.65, 44.09, 0.08258), (28.74, 44.09, 0.3355), (28.65, 44.09, 0.5884), (28.41, 44.09, 0.8029), (28.03, 44.09, 0.9461), (27.6, 44.09, 0.9964), (27.16, 44.09, 0.9461), (26.79, 44.09, 0.8029), (26.54, 44.09, 0.5884), (26.6, 2.016, 0.2439), (28.6, 2.016, 0.2439), (26.05, 0.01629, 0.2439), (29.14, 0.01629, 0.2439), (26.05, 0.01629, 0.4935), (26.6, 2.016, 0.4935), (28.6, 2.016, 0.4935), (29.14, 0.01629, 0.4935), (26.45, 1.575, 0.3355), (26.54, 1.575, 0.2546), (26.79, 1.575, 0.1861), (27.16, 1.575, 0.1402), (27.6, 1.575, 0.1241), (28.03, 1.575, 0.1402), (28.41, 1.575, 0.1861), (28.65, 1.575, 0.2546), (28.74, 1.575, 0.3355), (28.65, 1.575, 0.4164), (28.41, 1.575, 0.485), (28.03, 1.575, 0.5308), (27.6, 1.575, 0.5469), (27.16, 1.575, 0.5308), (26.79, 1.575, 0.485), (26.54, 1.575, 0.4164), (26.45, 3.659, 0.3355), (26.54, 3.659, 0.08258), (26.79, 3.659, -0.1318), (27.16, 3.659, -0.2751), (27.6, 3.659, -0.3254), (28.03, 3.659, -0.2751), (28.41, 3.659, -0.1318), (28.65, 3.659, 0.08258), (28.74, 3.659, 0.3355), (28.65, 3.659, 0.5884), (28.41, 3.659, 0.8029), (28.03, 3.659, 0.9461), (27.6, 3.659, 0.9964), (27.16, 3.659, 0.9461), (26.79, 3.659, 0.8029), (26.54, 3.659, 0.5884)], [], [(0, 2, 3, 1), (5, 6, 7, 4), (3, 2, 4, 7), (0, 1, 6, 5), (1, 3, 7, 6), (2, 0, 5, 4), (40, 9, 11, 41), (41, 11, 13, 42), (42, 13, 15, 43), (43, 15, 17, 44), (44, 17, 19, 45), (45, 19, 21, 46), (46, 21, 23, 47), (47, 23, 25, 48), (48, 25, 27, 49), (49, 27, 29, 50), (50, 29, 31, 51), (51, 31, 33, 52), (52, 33, 35, 53), (53, 35, 37, 54), (11, 9, 39, 37, 35, 33, 31, 29, 27, 25, 23, 21, 19, 17, 15, 13), (54, 37, 39, 55), (55, 39, 9, 40), (38, 55, 40, 8), (36, 54, 55, 38), (34, 53, 54, 36), (32, 52, 53, 34), (30, 51, 52, 32), (28, 50, 51, 30), (26, 49, 50, 28), (24, 48, 49, 26), (22, 47, 48, 24), (20, 46, 47, 22), (18, 45, 46, 20), (16, 44, 45, 18), (14, 43, 44, 16), (12, 42, 43, 14), (10, 41, 42, 12), (8, 40, 41, 10), (56, 57, 59, 58), (61, 60, 63, 62), (59, 63, 60, 58), (56, 61, 62, 57), (57, 62, 63, 59), (58, 60, 61, 56), (80, 81, 65, 64), (81, 82, 66, 65), (82, 83, 67, 66), (83, 84, 68, 67), (84, 85, 69, 68), (85, 86, 70, 69), (86, 87, 71, 70), (87, 88, 72, 71), (88, 89, 73, 72), (89, 90, 74, 73), (90, 91, 75, 74), (91, 92, 76, 75), (92, 93, 77, 76), (93, 94, 78, 77), (65, 66, 67, 68, 69, 70, 71, 72, 73, 74, 75, 76, 77, 78, 79, 64), (94, 95, 79, 78), (95, 80, 64, 79), (38, 8, 80, 95), (36, 38, 95, 94), (34, 36, 94, 93), (32, 34, 93, 92), (30, 32, 92, 91), (28, 30, 91, 90), (26, 28, 90, 89), (24, 26, 89, 88), (22, 24, 88, 87), (20, 22, 87, 86), (18, 20, 86, 85), (16, 18, 85, 84), (14, 16, 84, 83), (12, 14, 83, 82), (10, 12, 82, 81), (8, 10, 81, 80), (96, 98, 99, 97), (101, 102, 103, 100), (99, 98, 100, 103), (96, 97, 102, 101), (97, 99, 103, 102), (98, 96, 101, 100), (136, 105, 107, 137), (137, 107, 109, 138), (138, 109, 111, 139), (139, 111, 113, 140), (140, 113, 115, 141), (141, 115, 117, 142), (142, 117, 119, 143), (143, 119, 121, 144), (144, 121, 123, 145), (145, 123, 125, 146), (146, 125, 127, 147), (147, 127, 129, 148), (148, 129, 131, 149), (149, 131, 133, 150), (107, 105, 135, 133, 131, 129, 127, 125, 123, 121, 119, 117, 115, 113, 111, 109), (150, 133, 135, 151), (151, 135, 105, 136), (134, 151, 136, 104), (132, 150, 151, 134), (130, 149, 150, 132), (128, 148, 149, 130), (126, 147, 148, 128), (124, 146, 147, 126), (122, 145, 146, 124), (120, 144, 145, 122), (118, 143, 144, 120), (116, 142, 143, 118), (114, 141, 142, 116), (112, 140, 141, 114), (110, 139, 140, 112), (108, 138, 139, 110), (106, 137, 138, 108), (104, 136, 137, 106), (152, 153, 155, 154), (157, 156, 159, 158), (155, 159, 156, 154), (152, 157, 158, 153), (153, 158, 159, 155), (154, 156, 157, 152), (176, 177, 161, 160), (177, 178, 162, 161), (178, 179, 163, 162), (179, 180, 164, 163), (180, 181, 165, 164), (181, 182, 166, 165), (182, 183, 167, 166), (183, 184, 168, 167), (184, 185, 169, 168), (185, 186, 170, 169), (186, 187, 171, 170), (187, 188, 172, 171), (188, 189, 173, 172), (189, 190, 174, 173), (161, 162, 163, 164, 165, 166, 167, 168, 169, 170, 171, 172, 173, 174, 175, 160), (190, 191, 175, 174), (191, 176, 160, 175), (134, 104, 176, 191), (132, 134, 191, 190), (130, 132, 190, 189), (128, 130, 189, 188), (126, 128, 188, 187), (124, 126, 187, 186), (122, 124, 186, 185), (120, 122, 185, 184), (118, 120, 184, 183), (116, 118, 183, 182), (114, 116, 182, 181), (112, 114, 181, 180), (110, 112, 180, 179), (108, 110, 179, 178), (106, 108, 178, 177), (104, 106, 177, 176)])
_uv = me_plane_002.uv_layers.new(name='UVMap')
_uv.uv.foreach_set('vector', [0.0, 0.0, 0.0, 1.0, 1.0, 1.0, 1.0, 0.0, 0.0, 0.0, 1.0, 0.0, 1.0, 1.0, 0.0, 1.0, 1.0, 1.0, 0.0, 1.0, 0.0, 1.0, 1.0, 1.0, 0.0, 0.0, 1.0, 0.0, 1.0, 0.0, 0.0, 0.0, 1.0, 0.0, 1.0, 1.0, 1.0, 1.0, 1.0, 0.0, 0.0, 1.0, 0.0, 0.0, 0.0, 0.0, 0.0, 1.0, 1.0, 0.8765, 1.0, 1.0, 0.9375, 1.0, 0.9375, 0.8765, 0.9375, 0.8765, 0.9375, 1.0, 0.875, 1.0, 0.875, 0.8765, 0.875, 0.8765, 0.875, 1.0, 0.8125, 1.0, 0.8125, 0.8765, 0.8125, 0.8765, 0.8125, 1.0, 0.75, 1.0, 0.75, 0.8765, 0.75, 0.8765, 0.75, 1.0, 0.6875, 1.0, 0.6875, 0.8765, 0.6875, 0.8765, 0.6875, 1.0, 0.625, 1.0, 0.625, 0.8765, 0.625, 0.8765, 0.625, 1.0, 0.5625, 1.0, 0.5625, 0.8765, 0.5625, 0.8765, 0.5625, 1.0, 0.5, 1.0, 0.5, 0.8765, 0.5, 0.8765, 0.5, 1.0, 0.4375, 1.0, 0.4375, 0.8765, 0.4375, 0.8765, 0.4375, 1.0, 0.375, 1.0, 0.375, 0.8765, 0.375, 0.8765, 0.375, 1.0, 0.3125, 1.0, 0.3125, 0.8765, 0.3125, 0.8765, 0.3125, 1.0, 0.25, 1.0, 0.25, 0.8765, 0.25, 0.8765, 0.25, 1.0, 0.1875, 1.0, 0.1875, 0.8765, 0.1875, 0.8765, 0.1875, 1.0, 0.125, 1.0, 0.125, 0.8765, 0.3418, 0.4717, 0.25, 0.49, 0.1582, 0.4717, 0.08029, 0.4197, 0.02827, 0.3418, 0.01, 0.25, 0.02827, 0.1582, 0.08029, 0.08029, 0.1582, 0.02827, 0.25, 0.01, 0.3418, 0.02827, 0.4197, 0.08029, 0.4717, 0.1582, 0.49, 0.25, 0.4717, 0.3418, 0.4197, 0.4197, 0.125, 0.8765, 0.125, 1.0, 0.0625, 1.0, 0.0625, 0.8765, 0.0625, 0.8765, 0.0625, 1.0, 0.0, 1.0, 0.0, 0.8765, 0.0625, 0.5, 0.0625, 0.8765, 0.0, 0.8765, 0.0, 0.5, 0.125, 0.5, 0.125, 0.8765, 0.0625, 0.8765, 0.0625, 0.5, 0.1875, 0.5, 0.1875, 0.8765, 0.125, 0.8765, 0.125, 0.5, 0.25, 0.5, 0.25, 0.8765, 0.1875, 0.8765, 0.1875, 0.5, 0.3125, 0.5, 0.3125, 0.8765, 0.25, 0.8765, 0.25, 0.5, 0.375, 0.5, 0.375, 0.8765, 0.3125, 0.8765, 0.3125, 0.5, 0.4375, 0.5, 0.4375, 0.8765, 0.375, 0.8765, 0.375, 0.5, 0.5, 0.5, 0.5, 0.8765, 0.4375, 0.8765, 0.4375, 0.5, 0.5625, 0.5, 0.5625, 0.8765, 0.5, 0.8765, 0.5, 0.5, 0.625, 0.5, 0.625, 0.8765, 0.5625, 0.8765, 0.5625, 0.5, 0.6875, 0.5, 0.6875, 0.8765, 0.625, 0.8765, 0.625, 0.5, 0.75, 0.5, 0.75, 0.8765, 0.6875, 0.8765, 0.6875, 0.5, 0.8125, 0.5, 0.8125, 0.8765, 0.75, 0.8765, 0.75, 0.5, 0.875, 0.5, 0.875, 0.8765, 0.8125, 0.8765, 0.8125, 0.5, 0.9375, 0.5, 0.9375, 0.8765, 0.875, 0.8765, 0.875, 0.5, 1.0, 0.5, 1.0, 0.8765, 0.9375, 0.8765, 0.9375, 0.5, 0.0, 0.0, 1.0, 0.0, 1.0, 1.0, 0.0, 1.0, 0.0, 0.0, 0.0, 1.0, 1.0, 1.0, 1.0, 0.0, 1.0, 1.0, 1.0, 1.0, 0.0, 1.0, 0.0, 1.0, 0.0, 0.0, 0.0, 0.0, 1.0, 0.0, 1.0, 0.0, 1.0, 0.0, 1.0, 0.0, 1.0, 1.0, 1.0, 1.0, 0.0, 1.0, 0.0, 1.0, 0.0, 0.0, 0.0, 0.0, 1.0, 0.8765, 0.9375, 0.8765, 0.9375, 1.0, 1.0, 1.0, 0.9375, 0.8765, 0.875, 0.8765, 0.875, 1.0, 0.9375, 1.0, 0.875, 0.8765, 0.8125, 0.8765, 0.8125, 1.0, 0.875, 1.0, 0.8125, 0.8765, 0.75, 0.8765, 0.75, 1.0, 0.8125, 1.0, 0.75, 0.8765, 0.6875, 0.8765, 0.6875, 1.0, 0.75, 1.0, 0.6875, 0.8765, 0.625, 0.8765, 0.625, 1.0, 0.6875, 1.0, 0.625, 0.8765, 0.5625, 0.8765, 0.5625, 1.0, 0.625, 1.0, 0.5625, 0.8765, 0.5, 0.8765, 0.5, 1.0, 0.5625, 1.0, 0.5, 0.8765, 0.4375, 0.8765, 0.4375, 1.0, 0.5, 1.0, 0.4375, 0.8765, 0.375, 0.8765, 0.375, 1.0, 0.4375, 1.0, 0.375, 0.8765, 0.3125, 0.8765, 0.3125, 1.0, 0.375, 1.0, 0.3125, 0.8765, 0.25, 0.8765, 0.25, 1.0, 0.3125, 1.0, 0.25, 0.8765, 0.1875, 0.8765, 0.1875, 1.0, 0.25, 1.0, 0.1875, 0.8765, 0.125, 0.8765, 0.125, 1.0, 0.1875, 1.0, 0.3418, 0.4717, 0.4197, 0.4197, 0.4717, 0.3418, 0.49, 0.25, 0.4717, 0.1582, 0.4197, 0.08029, 0.3418, 0.02827, 0.25, 0.01, 0.1582, 0.02827, 0.08029, 0.08029, 0.02827, 0.1582, 0.01, 0.25, 0.02827, 0.3418, 0.08029, 0.4197, 0.1582, 0.4717, 0.25, 0.49, 0.125, 0.8765, 0.0625, 0.8765, 0.0625, 1.0, 0.125, 1.0, 0.0625, 0.8765, 0.0, 0.8765, 0.0, 1.0, 0.0625, 1.0, 0.0625, 0.5, 0.0, 0.5, 0.0, 0.8765, 0.0625, 0.8765, 0.125, 0.5, 0.0625, 0.5, 0.0625, 0.8765, 0.125, 0.8765, 0.1875, 0.5, 0.125, 0.5, 0.125, 0.8765, 0.1875, 0.8765, 0.25, 0.5, 0.1875, 0.5, 0.1875, 0.8765, 0.25, 0.8765, 0.3125, 0.5, 0.25, 0.5, 0.25, 0.8765, 0.3125, 0.8765, 0.375, 0.5, 0.3125, 0.5, 0.3125, 0.8765, 0.375, 0.8765, 0.4375, 0.5, 0.375, 0.5, 0.375, 0.8765, 0.4375, 0.8765, 0.5, 0.5, 0.4375, 0.5, 0.4375, 0.8765, 0.5, 0.8765, 0.5625, 0.5, 0.5, 0.5, 0.5, 0.8765, 0.5625, 0.8765, 0.625, 0.5, 0.5625, 0.5, 0.5625, 0.8765, 0.625, 0.8765, 0.6875, 0.5, 0.625, 0.5, 0.625, 0.8765, 0.6875, 0.8765, 0.75, 0.5, 0.6875, 0.5, 0.6875, 0.8765, 0.75, 0.8765, 0.8125, 0.5, 0.75, 0.5, 0.75, 0.8765, 0.8125, 0.8765, 0.875, 0.5, 0.8125, 0.5, 0.8125, 0.8765, 0.875, 0.8765, 0.9375, 0.5, 0.875, 0.5, 0.875, 0.8765, 0.9375, 0.8765, 1.0, 0.5, 0.9375, 0.5, 0.9375, 0.8765, 1.0, 0.8765, 0.0, 0.0, 0.0, 1.0, 1.0, 1.0, 1.0, 0.0, 0.0, 0.0, 1.0, 0.0, 1.0, 1.0, 0.0, 1.0, 1.0, 1.0, 0.0, 1.0, 0.0, 1.0, 1.0, 1.0, 0.0, 0.0, 1.0, 0.0, 1.0, 0.0, 0.0, 0.0, 1.0, 0.0, 1.0, 1.0, 1.0, 1.0, 1.0, 0.0, 0.0, 1.0, 0.0, 0.0, 0.0, 0.0, 0.0, 1.0, 1.0, 0.8765, 1.0, 1.0, 0.9375, 1.0, 0.9375, 0.8765, 0.9375, 0.8765, 0.9375, 1.0, 0.875, 1.0, 0.875, 0.8765, 0.875, 0.8765, 0.875, 1.0, 0.8125, 1.0, 0.8125, 0.8765, 0.8125, 0.8765, 0.8125, 1.0, 0.75, 1.0, 0.75, 0.8765, 0.75, 0.8765, 0.75, 1.0, 0.6875, 1.0, 0.6875, 0.8765, 0.6875, 0.8765, 0.6875, 1.0, 0.625, 1.0, 0.625, 0.8765, 0.625, 0.8765, 0.625, 1.0, 0.5625, 1.0, 0.5625, 0.8765, 0.5625, 0.8765, 0.5625, 1.0, 0.5, 1.0, 0.5, 0.8765, 0.5, 0.8765, 0.5, 1.0, 0.4375, 1.0, 0.4375, 0.8765, 0.4375, 0.8765, 0.4375, 1.0, 0.375, 1.0, 0.375, 0.8765, 0.375, 0.8765, 0.375, 1.0, 0.3125, 1.0, 0.3125, 0.8765, 0.3125, 0.8765, 0.3125, 1.0, 0.25, 1.0, 0.25, 0.8765, 0.25, 0.8765, 0.25, 1.0, 0.1875, 1.0, 0.1875, 0.8765, 0.1875, 0.8765, 0.1875, 1.0, 0.125, 1.0, 0.125, 0.8765, 0.3418, 0.4717, 0.25, 0.49, 0.1582, 0.4717, 0.08029, 0.4197, 0.02827, 0.3418, 0.01, 0.25, 0.02827, 0.1582, 0.08029, 0.08029, 0.1582, 0.02827, 0.25, 0.01, 0.3418, 0.02827, 0.4197, 0.08029, 0.4717, 0.1582, 0.49, 0.25, 0.4717, 0.3418, 0.4197, 0.4197, 0.125, 0.8765, 0.125, 1.0, 0.0625, 1.0, 0.0625, 0.8765, 0.0625, 0.8765, 0.0625, 1.0, 0.0, 1.0, 0.0, 0.8765, 0.0625, 0.5, 0.0625, 0.8765, 0.0, 0.8765, 0.0, 0.5, 0.125, 0.5, 0.125, 0.8765, 0.0625, 0.8765, 0.0625, 0.5, 0.1875, 0.5, 0.1875, 0.8765, 0.125, 0.8765, 0.125, 0.5, 0.25, 0.5, 0.25, 0.8765, 0.1875, 0.8765, 0.1875, 0.5, 0.3125, 0.5, 0.3125, 0.8765, 0.25, 0.8765, 0.25, 0.5, 0.375, 0.5, 0.375, 0.8765, 0.3125, 0.8765, 0.3125, 0.5, 0.4375, 0.5, 0.4375, 0.8765, 0.375, 0.8765, 0.375, 0.5, 0.5, 0.5, 0.5, 0.8765, 0.4375, 0.8765, 0.4375, 0.5, 0.5625, 0.5, 0.5625, 0.8765, 0.5, 0.8765, 0.5, 0.5, 0.625, 0.5, 0.625, 0.8765, 0.5625, 0.8765, 0.5625, 0.5, 0.6875, 0.5, 0.6875, 0.8765, 0.625, 0.8765, 0.625, 0.5, 0.75, 0.5, 0.75, 0.8765, 0.6875, 0.8765, 0.6875, 0.5, 0.8125, 0.5, 0.8125, 0.8765, 0.75, 0.8765, 0.75, 0.5, 0.875, 0.5, 0.875, 0.8765, 0.8125, 0.8765, 0.8125, 0.5, 0.9375, 0.5, 0.9375, 0.8765, 0.875, 0.8765, 0.875, 0.5, 1.0, 0.5, 1.0, 0.8765, 0.9375, 0.8765, 0.9375, 0.5, 0.0, 0.0, 1.0, 0.0, 1.0, 1.0, 0.0, 1.0, 0.0, 0.0, 0.0, 1.0, 1.0, 1.0, 1.0, 0.0, 1.0, 1.0, 1.0, 1.0, 0.0, 1.0, 0.0, 1.0, 0.0, 0.0, 0.0, 0.0, 1.0, 0.0, 1.0, 0.0, 1.0, 0.0, 1.0, 0.0, 1.0, 1.0, 1.0, 1.0, 0.0, 1.0, 0.0, 1.0, 0.0, 0.0, 0.0, 0.0, 1.0, 0.8765, 0.9375, 0.8765, 0.9375, 1.0, 1.0, 1.0, 0.9375, 0.8765, 0.875, 0.8765, 0.875, 1.0, 0.9375, 1.0, 0.875, 0.8765, 0.8125, 0.8765, 0.8125, 1.0, 0.875, 1.0, 0.8125, 0.8765, 0.75, 0.8765, 0.75, 1.0, 0.8125, 1.0, 0.75, 0.8765, 0.6875, 0.8765, 0.6875, 1.0, 0.75, 1.0, 0.6875, 0.8765, 0.625, 0.8765, 0.625, 1.0, 0.6875, 1.0, 0.625, 0.8765, 0.5625, 0.8765, 0.5625, 1.0, 0.625, 1.0, 0.5625, 0.8765, 0.5, 0.8765, 0.5, 1.0, 0.5625, 1.0, 0.5, 0.8765, 0.4375, 0.8765, 0.4375, 1.0, 0.5, 1.0, 0.4375, 0.8765, 0.375, 0.8765, 0.375, 1.0, 0.4375, 1.0, 0.375, 0.8765, 0.3125, 0.8765, 0.3125, 1.0, 0.375, 1.0, 0.3125, 0.8765, 0.25, 0.8765, 0.25, 1.0, 0.3125, 1.0, 0.25, 0.8765, 0.1875, 0.8765, 0.1875, 1.0, 0.25, 1.0, 0.1875, 0.8765, 0.125, 0.8765, 0.125, 1.0, 0.1875, 1.0, 0.3418, 0.4717, 0.4197, 0.4197, 0.4717, 0.3418, 0.49, 0.25, 0.4717, 0.1582, 0.4197, 0.08029, 0.3418, 0.02827, 0.25, 0.01, 0.1582, 0.02827, 0.08029, 0.08029, 0.02827, 0.1582, 0.01, 0.25, 0.02827, 0.3418, 0.08029, 0.4197, 0.1582, 0.4717, 0.25, 0.49, 0.125, 0.8765, 0.0625, 0.8765, 0.0625, 1.0, 0.125, 1.0, 0.0625, 0.8765, 0.0, 0.8765, 0.0, 1.0, 0.0625, 1.0, 0.0625, 0.5, 0.0, 0.5, 0.0, 0.8765, 0.0625, 0.8765, 0.125, 0.5, 0.0625, 0.5, 0.0625, 0.8765, 0.125, 0.8765, 0.1875, 0.5, 0.125, 0.5, 0.125, 0.8765, 0.1875, 0.8765, 0.25, 0.5, 0.1875, 0.5, 0.1875, 0.8765, 0.25, 0.8765, 0.3125, 0.5, 0.25, 0.5, 0.25, 0.8765, 0.3125, 0.8765, 0.375, 0.5, 0.3125, 0.5, 0.3125, 0.8765, 0.375, 0.8765, 0.4375, 0.5, 0.375, 0.5, 0.375, 0.8765, 0.4375, 0.8765, 0.5, 0.5, 0.4375, 0.5, 0.4375, 0.8765, 0.5, 0.8765, 0.5625, 0.5, 0.5, 0.5, 0.5, 0.8765, 0.5625, 0.8765, 0.625, 0.5, 0.5625, 0.5, 0.5625, 0.8765, 0.625, 0.8765, 0.6875, 0.5, 0.625, 0.5, 0.625, 0.8765, 0.6875, 0.8765, 0.75, 0.5, 0.6875, 0.5, 0.6875, 0.8765, 0.75, 0.8765, 0.8125, 0.5, 0.75, 0.5, 0.75, 0.8765, 0.8125, 0.8765, 0.875, 0.5, 0.8125, 0.5, 0.8125, 0.8765, 0.875, 0.8765, 0.9375, 0.5, 0.875, 0.5, 0.875, 0.8765, 0.9375, 0.8765, 1.0, 0.5, 0.9375, 0.5, 0.9375, 0.8765, 1.0, 0.8765])
me_plane_002.update()
me_plane_001 = bpy.data.meshes.new('Plane.001')
me_plane_001.from_pydata([(0.0, 0.0, 0.0), (0.0, 0.0, 2.121), (0.05916, 0.0, 0.0), (0.05916, 0.0, 2.121), (0.05916, 0.0, 2.074), (0.05916, 0.0, 0.0468), (0.0, 0.0, 0.0468), (0.0, 0.0, 2.074), (0.8868, 0.0, 2.121), (0.8868, 0.0, 0.0), (0.8868, 0.0, 2.074), (0.8868, 0.0, 0.0468), (0.05916, -0.01254, 2.074), (0.05916, -0.01254, 0.0468), (0.8868, -0.01254, 2.074), (0.8868, -0.01254, 0.0468), (0.9085, 0.0, 2.074), (0.9085, 0.0, 0.0468), (0.9085, 0.0, 2.121), (0.9085, 0.0, -2.235e-08), (0.0, 0.06778, 0.0), (0.0, 0.06778, 2.121), (0.05916, 0.06778, 0.0), (0.05916, 0.06778, 2.121), (0.0, 0.06778, 0.0468), (0.0, 0.06778, 2.074), (0.8868, 0.06778, 2.121), (0.8868, 0.06778, 0.0), (0.9085, 0.06778, 2.074), (0.9085, 0.06778, 0.0468), (0.9085, 0.06778, 2.121), (0.9085, 0.06778, -2.235e-08), (0.05916, 0.06778, 0.0468), (0.8868, 0.06778, 0.0468), (0.05916, 0.06778, 2.074), (0.8868, 0.06778, 2.074), (0.473, 0.0, 2.121), (0.473, 0.0, 2.074), (0.473, 0.0, 0.0), (0.473, 0.0, 0.0468), (0.473, -0.01254, 2.074), (0.473, -0.01254, 0.0468), (0.473, 0.06778, 2.121), (0.473, 0.06778, 0.0), (0.473, 0.06778, 0.0468), (0.473, 0.06778, 2.074), (0.4989, 0.06778, 0.07266), (0.4989, 0.06778, 2.048), (0.861, 0.06778, 2.048), (0.861, 0.06778, 0.07266), (0.08501, 0.06778, 0.07266), (0.08501, 0.06778, 2.048), (0.4471, 0.06778, 2.048), (0.4471, 0.06778, 0.07266), (0.4989, 0.04867, 2.048), (0.4989, 0.04867, 0.07266), (0.861, 0.04867, 0.07266), (0.861, 0.04867, 2.048), (0.08501, 0.04867, 2.048), (0.08501, 0.04867, 0.07266), (0.4471, 0.04867, 0.07266), (0.4471, 0.04867, 2.048)], [], [(0, 2, 5, 6), (38, 39, 5, 2), (7, 4, 3, 1), (39, 11, 15, 41), (6, 5, 4, 7), (37, 36, 3, 4), (37, 4, 12, 40), (11, 9, 19, 17), (40, 41, 15, 14), (4, 5, 13, 12), (10, 14, 15, 11), (10, 11, 17, 16), (8, 10, 16, 18), (19, 9, 27, 31), (8, 18, 30, 26), (1, 3, 23, 21), (16, 17, 29, 28), (38, 2, 22, 43), (17, 19, 31, 29), (7, 1, 21, 25), (6, 7, 25, 24), (18, 16, 28, 30), (36, 8, 26, 42), (2, 0, 20, 22), (0, 6, 24, 20), (20, 24, 32, 22), (24, 25, 34, 32), (25, 21, 23, 34), (43, 44, 33, 27), (52, 53, 60, 61), (45, 42, 26, 35), (27, 33, 29, 31), (33, 35, 28, 29), (35, 26, 30, 28), (34, 23, 42, 45), (47, 48, 57, 54), (22, 32, 44, 43), (3, 36, 42, 23), (9, 38, 43, 27), (12, 13, 41, 40), (10, 37, 40, 14), (10, 8, 36, 37), (5, 39, 41, 13), (9, 11, 39, 38), (44, 45, 47, 46), (45, 35, 48, 47), (35, 33, 49, 48), (33, 44, 46, 49), (32, 34, 51, 50), (34, 45, 52, 51), (45, 44, 53, 52), (44, 32, 50, 53), (55, 54, 57, 56), (59, 58, 61, 60), (46, 47, 54, 55), (53, 50, 59, 60), (48, 49, 56, 57), (49, 46, 55, 56), (51, 52, 61, 58), (50, 51, 58, 59)])
_uv = me_plane_001.uv_layers.new(name='UVMap')
_uv.uv.foreach_set('vector', [0.04457, 0.0, 0.07414, 0.0, 0.07414, 0.0, 0.04457, 0.0, 0.2811, 0.0, 0.2811, 0.0, 0.07414, 0.0, 0.07414, 0.0, 0.04457, 0.0, 0.07414, 0.0, 0.07414, 0.0, 0.04457, 0.0, 0.2811, 0.0, 0.488, 0.0, 0.488, 0.0, 0.2811, 0.0, 0.04457, 0.0, 0.07414, 0.0, 0.07414, 0.0, 0.04457, 0.0, 0.2811, 0.0, 0.2811, 0.0, 0.07414, 0.0, 0.07414, 0.0, 0.2811, 0.0, 0.07414, 0.0, 0.07414, 0.0, 0.2811, 0.0, 0.488, 0.0, 0.488, 0.0, 0.4976, 0.0, 0.4976, 0.0, 0.2811, 0.0, 0.2811, 0.0, 0.488, 0.0, 0.488, 0.0, 0.07414, 0.0, 0.07414, 0.0, 0.07414, 0.0, 0.07414, 0.0, 0.488, 0.0, 0.488, 0.0, 0.488, 0.0, 0.488, 0.0, 0.488, 0.0, 0.488, 0.0, 0.4976, 0.0, 0.4976, 0.0, 0.488, 0.0, 0.488, 0.0, 0.4976, 0.0, 0.4976, 0.0, 0.4976, 0.0, 0.488, 0.0, 0.488, 0.0, 0.4976, 0.0, 0.488, 0.0, 0.4976, 0.0, 0.4976, 0.0, 0.488, 0.0, 0.04457, 0.0, 0.07414, 0.0, 0.07414, 0.0, 0.04457, 0.0, 0.4976, 0.0, 0.4976, 0.0, 0.4976, 0.0, 0.4976, 0.0, 0.2811, 0.0, 0.07414, 0.0, 0.07414, 0.0, 0.2811, 0.0, 0.4976, 0.0, 0.4976, 0.0, 0.4976, 0.0, 0.4976, 0.0, 0.04457, 0.0, 0.04457, 0.0, 0.04457, 0.0, 0.04457, 0.0, 0.04457, 0.0, 0.04457, 0.0, 0.04457, 0.0, 0.04457, 0.0, 0.4976, 0.0, 0.4976, 0.0, 0.4976, 0.0, 0.4976, 0.0, 0.2811, 0.0, 0.488, 0.0, 0.488, 0.0, 0.2811, 0.0, 0.07414, 0.0, 0.04457, 0.0, 0.04457, 0.0, 0.07414, 0.0, 0.04457, 0.0, 0.04457, 0.0, 0.04457, 0.0, 0.04457, 0.0, 0.04457, 0.0, 0.04457, 0.0, 0.1349, 0.0, 0.07414, 0.0, 0.04457, 0.0, 0.04457, 0.0, 0.1349, 0.0, 0.1349, 0.0, 0.04457, 0.0, 0.04457, 0.0, 0.07414, 0.0, 0.1349, 0.0, 0.2811, 0.0, 0.2761, 0.0, 0.4173, 0.0, 0.488, 0.0, 0.2672, 0.0, 0.2672, 0.0, 0.2672, 0.0, 0.2672, 0.0, 0.2761, 0.0, 0.2811, 0.0, 0.488, 0.0, 0.4173, 0.0, 0.488, 0.0, 0.4173, 0.0, 0.4976, 0.0, 0.4976, 0.0, 0.4173, 0.0, 0.4173, 0.0, 0.4976, 0.0, 0.4976, 0.0, 0.4173, 0.0, 0.488, 0.0, 0.4976, 0.0, 0.4976, 0.0, 0.1349, 0.0, 0.07414, 0.0, 0.2811, 0.0, 0.2761, 0.0, 0.2849, 0.0, 0.4084, 0.0, 0.4084, 0.0, 0.2849, 0.0, 0.07414, 0.0, 0.1349, 0.0, 0.2761, 0.0, 0.2811, 0.0, 0.07414, 0.0, 0.2811, 0.0, 0.2811, 0.0, 0.07414, 0.0, 0.488, 0.0, 0.2811, 0.0, 0.2811, 0.0, 0.488, 0.0, 0.07414, 0.0, 0.07414, 0.0, 0.2811, 0.0, 0.2811, 0.0, 0.488, 0.0, 0.2811, 0.0, 0.2811, 0.0, 0.488, 0.0, 0.488, 0.0, 0.488, 0.0, 0.2811, 0.0, 0.2811, 0.0, 0.07414, 0.0, 0.2811, 0.0, 0.2811, 0.0, 0.07414, 0.0, 0.488, 0.0, 0.488, 0.0, 0.2811, 0.0, 0.2811, 0.0, 0.2761, 0.0, 0.2761, 0.0, 0.2849, 0.0, 0.2849, 0.0, 0.2761, 0.0, 0.4173, 0.0, 0.4084, 0.0, 0.2849, 0.0, 0.4173, 0.0, 0.4173, 0.0, 0.4084, 0.0, 0.4084, 0.0, 0.4173, 0.0, 0.2761, 0.0, 0.2849, 0.0, 0.4084, 0.0, 0.1349, 0.0, 0.1349, 0.0, 0.1437, 0.0, 0.1437, 0.0, 0.1349, 0.0, 0.2761, 0.0, 0.2672, 0.0, 0.1437, 0.0, 0.2761, 0.0, 0.2761, 0.0, 0.2672, 0.0, 0.2672, 0.0, 0.2761, 0.0, 0.1349, 0.0, 0.1437, 0.0, 0.2672, 0.0, 0.2849, 0.0, 0.2849, 0.0, 0.4084, 0.0, 0.4084, 0.0, 0.1437, 0.0, 0.1437, 0.0, 0.2672, 0.0, 0.2672, 0.0, 0.2849, 0.0, 0.2849, 0.0, 0.2849, 0.0, 0.2849, 0.0, 0.2672, 0.0, 0.1437, 0.0, 0.1437, 0.0, 0.2672, 0.0, 0.4084, 0.0, 0.4084, 0.0, 0.4084, 0.0, 0.4084, 0.0, 0.4084, 0.0, 0.2849, 0.0, 0.2849, 0.0, 0.4084, 0.0, 0.1437, 0.0, 0.2672, 0.0, 0.2672, 0.0, 0.1437, 0.0, 0.1437, 0.0, 0.1437, 0.0, 0.1437, 0.0, 0.1437, 0.0])
me_plane_001.update()

# ---- objects
ob_plane = bpy.data.objects.new('Plane', me_plane)
ob_circle = bpy.data.objects.new('Circle', me_circle_001)
ob_plane_001 = bpy.data.objects.new('Plane.001', me_plane_002)
ob_plane_002 = bpy.data.objects.new('Plane.002', me_plane_001)

# ---- transforms, parenting, visibility, modifiers, constraints
ob_plane.location = (0.0, 0.0, 0.0)
ob_circle.location = (-1.04, -2.1, 0.07992)
ob_circle.scale = (0.12, 0.1219, 0.5174)
_m = ob_circle.modifiers.new('Array', 'ARRAY')
_m.count = 21
_m.relative_offset_displace = (0.0, 1.0, 0.0)
_m = ob_circle.modifiers.new('Mirror', 'MIRROR')
_m.mirror_object = ob_plane
ob_plane_001.parent = ob_plane_002
ob_plane_001.matrix_parent_inverse = Matrix(((1.0, -0.0, 0.0, 0.9109), (-0.0, 1.0, -0.0, 2.236), (-0.0, 0.0, 1.0, -0.08913), (-0.0, 0.0, -0.0, 1.0)))
ob_plane_001.location = (-0.9109, -2.236, 0.08913)
ob_plane_001.rotation_euler = (1.571, -0.0, 0.0)
ob_plane_001.scale = (0.02547, 0.04412, 0.04412)
_m = ob_plane_001.modifiers.new('Mirror.001', 'MIRROR')
_m.mirror_object = ob_plane
_m = ob_plane_001.modifiers.new('Mirror', 'MIRROR')
_m.use_axis = (False, True, False)
_m.mirror_object = ob_plane
ob_plane_002.location = (-0.9109, -2.236, 0.08913)
_m = ob_plane_002.modifiers.new('Mirror', 'MIRROR')
_m.mirror_object = ob_plane
_m = ob_plane_002.modifiers.new('Mirror.001', 'MIRROR')
_m.use_axis = (False, True, False)
_m.mirror_object = ob_plane

# ---- collection membership
col_collection.objects.link(ob_plane)
col_collection.objects.link(ob_circle)
col_collection.objects.link(ob_plane_001)
col_collection.objects.link(ob_plane_002)

# ---- scene / render settings (as saved in the file)
scene.frame_start = 1; scene.frame_end = 180; scene.frame_set(0)
scene.render.engine = 'BLENDER_EEVEE_NEXT'
scene.cycles.sampling_pattern = 'TABULATED_SOBOL'
scene.eevee.ray_tracing_options.trace_max_roughness = 0.0
bpy.context.view_layer.update()

# ---- added for rendering (the .blend has no active camera and no usable light): camera, sun
cam_auto = bpy.data.cameras.new('AutoCamera')
cam_auto.lens = 50.0
cam_auto.sensor_width = 36.0
cam_auto.clip_end = 1000.0
ob_auto_camera = bpy.data.objects.new('AutoCamera', cam_auto)
scene.collection.objects.link(ob_auto_camera)
ob_auto_camera.location = (5.26954, -6.32345, 5.36534)
ob_auto_camera.rotation_euler = (1.09748, -7.21219e-08, 0.694738)
scene.camera = ob_auto_camera
light_auto_sun = bpy.data.lights.new('AutoSun', 'SUN')
light_auto_sun.energy = 3.0
light_auto_sun.angle = 0.0523599
ob_auto_sun = bpy.data.objects.new('AutoSun', light_auto_sun)
scene.collection.objects.link(ob_auto_sun)
ob_auto_sun.rotation_euler = (0.872665, 0.174533, 0.523599)
bpy.context.view_layer.update()
